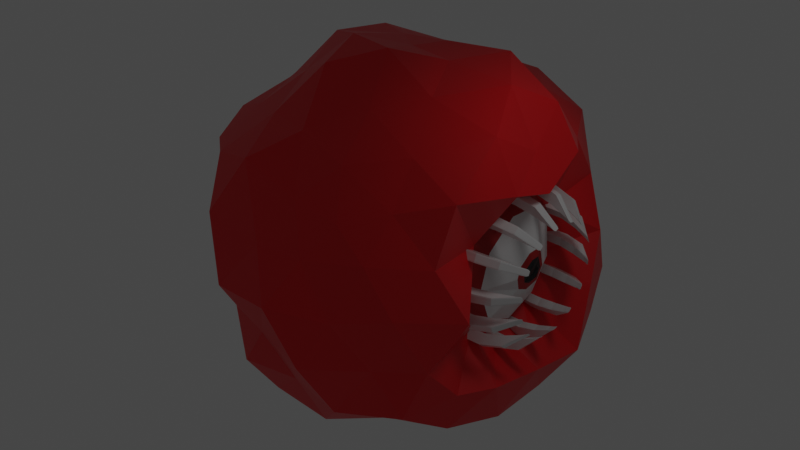 # Source: Watcher.blend  (saved by Blender 3.2.14; exported with 4.5.12 LTS)
import bpy
from mathutils import Matrix  # noqa: F401  (used for matrix-valued properties, if any)

bpy.ops.wm.read_factory_settings(use_empty=True)
scene = bpy.context.scene
scene.name = 'Scene'

# ---- collections
col_collection = bpy.data.collections.new('Collection'); scene.collection.children.link(col_collection)

# ---- materials (node trees are filled in below, after node groups)
mat_primary = bpy.data.materials.new('Primary')
mat_primary.use_transparent_shadow = False
mat_eye2 = bpy.data.materials.new('Eye2')
mat_eye2.use_transparent_shadow = False
mat_eye4 = bpy.data.materials.new('Eye4')
mat_eye4.use_transparent_shadow = False
mat_eye1 = bpy.data.materials.new('Eye1')
mat_eye1.use_transparent_shadow = False
mat_teeth = bpy.data.materials.new('Teeth')
mat_teeth.use_transparent_shadow = False

# ---- material node trees
mat_primary.use_nodes = True; mat_primary.node_tree.nodes.clear()
_N = mat_primary.node_tree.nodes; _L = mat_primary.node_tree.links
n0 = _N.new('ShaderNodeBsdfPrincipled'); n0.name = 'Principled BSDF'; n0.location = (10, 300)
n0.distribution = 'GGX'
n0.subsurface_method = 'RANDOM_WALK_SKIN'
n0.inputs[0].default_value = (0.8, 0.0, 0.004656, 1.0)
n0.inputs[2].default_value = 0.4606
n0.inputs[3].default_value = 1.45
n0.inputs[27].default_value = (0.0, 0.0, 0.0, 1.0)
n0.inputs[28].default_value = 1.0
n1 = _N.new('ShaderNodeOutputMaterial'); n1.name = 'Material Output'; n1.location = (300, 300)
_L.new(n0.outputs[0], n1.inputs[0])
n1.is_active_output = True
mat_eye2.use_nodes = True; mat_eye2.node_tree.nodes.clear()
_N = mat_eye2.node_tree.nodes; _L = mat_eye2.node_tree.links
n0 = _N.new('ShaderNodeBsdfPrincipled'); n0.name = 'Principled BSDF'; n0.location = (10, 300)
n0.distribution = 'GGX'
n0.subsurface_method = 'RANDOM_WALK_SKIN'
n0.inputs[3].default_value = 1.45
n0.inputs[27].default_value = (0.0, 0.0, 0.0, 1.0)
n0.inputs[28].default_value = 1.0
n1 = _N.new('ShaderNodeOutputMaterial'); n1.name = 'Material Output'; n1.location = (300, 300)
_L.new(n0.outputs[0], n1.inputs[0])
n1.is_active_output = True
mat_eye4.use_nodes = True; mat_eye4.node_tree.nodes.clear()
_N = mat_eye4.node_tree.nodes; _L = mat_eye4.node_tree.links
n0 = _N.new('ShaderNodeBsdfPrincipled'); n0.name = 'Principled BSDF'; n0.location = (10, 300)
n0.distribution = 'GGX'
n0.subsurface_method = 'RANDOM_WALK_SKIN'
n0.inputs[0].default_value = (0.0, 0.0, 0.0, 1.0)
n0.inputs[3].default_value = 1.45
n0.inputs[27].default_value = (1.0, 0.003768, 0.0, 1.0)
n1 = _N.new('ShaderNodeOutputMaterial'); n1.name = 'Material Output'; n1.location = (300, 300)
_L.new(n0.outputs[0], n1.inputs[0])
n1.is_active_output = True
mat_eye1.use_nodes = True; mat_eye1.node_tree.nodes.clear()
_N = mat_eye1.node_tree.nodes; _L = mat_eye1.node_tree.links
n0 = _N.new('ShaderNodeBsdfPrincipled'); n0.name = 'Principled BSDF'; n0.location = (10, 300)
n0.distribution = 'GGX'
n0.subsurface_method = 'RANDOM_WALK_SKIN'
n0.inputs[0].default_value = (0.4292, 0.0004614, 0.0, 1.0)
n0.inputs[3].default_value = 1.45
n0.inputs[27].default_value = (0.0, 0.0, 0.0, 1.0)
n0.inputs[28].default_value = 1.0
n1 = _N.new('ShaderNodeOutputMaterial'); n1.name = 'Material Output'; n1.location = (300, 300)
_L.new(n0.outputs[0], n1.inputs[0])
n1.is_active_output = True
mat_teeth.use_nodes = True; mat_teeth.node_tree.nodes.clear()
_N = mat_teeth.node_tree.nodes; _L = mat_teeth.node_tree.links
n0 = _N.new('ShaderNodeBsdfPrincipled'); n0.name = 'Principled BSDF'; n0.location = (10, 300)
n0.distribution = 'GGX'
n0.subsurface_method = 'RANDOM_WALK_SKIN'
n0.inputs[2].default_value = 0.0
n0.inputs[3].default_value = 1.45
n0.inputs[13].default_value = 1.0
n0.inputs[27].default_value = (0.0, 0.0, 0.0, 1.0)
n0.inputs[28].default_value = 1.0
n1 = _N.new('ShaderNodeOutputMaterial'); n1.name = 'Material Output'; n1.location = (300, 300)
_L.new(n0.outputs[0], n1.inputs[0])
n1.is_active_output = True

# ---- world
world_world = bpy.data.worlds.new('World'); scene.world = world_world
world_world.use_nodes = True; world_world.node_tree.nodes.clear()
_N = world_world.node_tree.nodes; _L = world_world.node_tree.links
n0 = _N.new('ShaderNodeOutputWorld'); n0.name = 'World Output'; n0.location = (300, 300)
n1 = _N.new('ShaderNodeBackground'); n1.name = 'Background'; n1.location = (10, 300)
n1.inputs[0].default_value = (0.05088, 0.05088, 0.05088, 1.0)
_L.new(n1.outputs[0], n0.inputs[0])
n0.is_active_output = True
world_world.color = (0.05088, 0.05088, 0.05088)
world_world.use_sun_shadow = False
world_world.sun_shadow_jitter_overblur = 0.0

# ---- lights
light_spot = bpy.data.lights.new('Spot', 'SPOT')
light_spot.transmission_factor = 0.0
light_spot.shadow_soft_size = 0.25
light_spot.shadow_maximum_resolution = 0.006
light_spot.use_absolute_resolution = True

# ---- meshes
me_icosphere_001 = bpy.data.meshes.new('Icosphere.001')
me_icosphere_001.from_pydata([(0.03025, -0.01155, -1.038), (0.6887, -0.4907, -0.4545), (-0.301, -0.8796, -0.4797), (-0.8457, 0.005348, -0.4571), (-0.2501, 0.8086, -0.4408), (0.771, 0.5416, -0.4464), (0.2671, -0.8139, 0.4146), (-0.7388, -0.5669, 0.4711), (-0.713, 0.484, 0.4217), (0.2513, 0.8111, 0.4298), (0.8197, -0.02171, 0.4403), (0.01463, -0.003604, 0.9523), (-0.2484, -0.73, -0.7031), (-0.1605, -0.5001, -0.8007), (-0.1066, -0.2356, -1.009), (0.1963, -0.1083, -0.9378), (0.423, -0.3087, -0.8007), (0.6311, -0.4859, -0.6713), (0.5527, -0.7234, -0.5205), (0.2446, -0.8441, -0.5563), (-0.02757, -0.8145, -0.5071), (0.8531, 0.2914, -0.5316), (0.8024, 0.01299, -0.5238), (0.7777, -0.308, -0.469), (0.1787, 0.1286, -0.9287), (0.4052, 0.2922, -0.8081), (0.5644, 0.4296, -0.6407), (-0.7963, -0.0233, -0.6686), (-0.53, 0.02025, -0.8051), (-0.2647, 0.0001271, -0.9198), (-0.4744, -0.6931, -0.4592), (-0.6526, -0.4671, -0.5135), (-0.8589, -0.2755, -0.5218), (-0.2158, 0.6934, -0.6166), (-0.1898, 0.5175, -0.8886), (-0.0948, 0.2746, -0.9984), (-0.8567, 0.2363, -0.5452), (-0.7238, 0.5335, -0.5363), (-0.5044, 0.7622, -0.5044), (-0.05819, 0.8979, -0.5258), (0.2749, 0.7711, -0.4954), (0.5215, 0.6701, -0.4548), (0.6448, -0.2759, -0.01464), (0.8122, 0.4391, -0.2397), (0.1345, -0.9125, 0.236), (0.01733, -1.046, 0.01129), (-0.122, -0.9272, -0.2267), (0.6454, -0.6579, -0.2648), (0.5513, -0.7854, 0.02481), (0.4178, -0.819, 0.2624), (-0.8271, -0.4144, 0.2275), (-0.9063, -0.287, 0.003164), (-1.0, -0.1716, -0.2473), (-0.4098, -0.8232, -0.2398), (-0.5918, -0.761, -0.0133), (-0.6737, -0.6337, 0.2484), (-0.651, 0.6472, 0.2521), (-0.6163, 0.8449, -0.01995), (-0.3906, 0.8513, -0.2347), (-0.9077, 0.157, -0.2551), (-0.9064, 0.3229, 0.01771), (-0.8256, 0.4469, 0.2158), (0.4587, 0.9069, 0.2386), (0.5422, 0.7912, -0.01041), (0.733, 0.6928, -0.2678), (-0.1568, 0.9998, -0.2741), (-0.0309, 1.036, -0.01507), (0.1719, 0.9088, 0.2444), (0.7847, -0.2255, 0.489), (0.6976, -0.5466, 0.5413), (0.4634, -0.6807, 0.4742), (0.03876, -0.8319, 0.4652), (-0.28, -0.8175, 0.5719), (-0.567, -0.7158, 0.4917), (-0.8261, -0.3223, 0.5422), (-0.8972, 0.01106, 0.5403), (-0.7666, 0.3058, 0.4863), (-0.5005, 0.6429, 0.5039), (-0.281, 0.8357, 0.564), (0.03724, 0.8151, 0.4962), (0.5074, 0.7502, 0.531), (0.6515, 0.472, 0.5064), (0.78, 0.2704, 0.5369), (0.07853, -0.2534, 1.016), (0.1594, -0.4722, 0.8092), (0.1946, -0.6989, 0.6306), (0.7286, -0.01003, 0.6153), (0.5611, 0.02035, 0.8795), (0.228, 0.001511, 0.9237), (-0.197, -0.1743, 1.01), (-0.4068, -0.2834, 0.8119), (-0.6066, -0.3998, 0.6322), (-0.1735, 0.1641, 0.9312), (-0.4291, 0.3242, 0.8981), (-0.5773, 0.4283, 0.6222), (0.06555, 0.2025, 0.9358), (0.1843, 0.4921, 0.8064), (0.2516, 0.7166, 0.7039), (0.3873, 0.2611, 0.9374), (0.668, 0.246, 0.76), (0.407, 0.5179, 0.6949), (-0.1175, 0.4106, 0.8513), (-0.05552, 0.6631, 0.6805), (-0.3977, 0.5943, 0.7578), (-0.4833, 0.02082, 0.922), (-0.6941, 0.1807, 0.7639), (-0.6544, -0.1305, 0.6888), (-0.1454, -0.4224, 0.9438), (-0.354, -0.5486, 0.6936), (-0.07882, -0.6492, 0.7061), (0.3425, -0.2671, 0.8485), (0.4441, -0.521, 0.6739), (0.6803, -0.2513, 0.7479), (0.7591, 0.5871, -0.002465), (0.64, 0.6565, 0.253), (-0.1637, 0.9102, 0.2631), (-0.3162, 0.9997, -0.009173), (-0.4463, 0.8993, 0.265), (-0.9052, 0.1717, 0.2509), (-0.959, 0.02001, -0.02043), (-0.982, -0.1887, 0.3008), (-0.487, -0.8771, 0.2617), (-0.3339, -0.9845, -0.02761), (-0.1193, -0.9259, 0.2375), (0.6644, -0.6421, 0.2582), (0.7823, -0.546, -0.006821), (0.3376, 0.9865, 0.02066), (0.458, 0.8976, -0.263), (0.1314, 0.923, -0.2356), (-0.7649, 0.5652, 0.006202), (-0.6255, 0.6671, -0.2775), (-0.8901, 0.4654, -0.2861), (-0.7996, -0.5389, -0.004836), (-0.8143, -0.4396, -0.2703), (-0.6268, -0.6659, -0.2844), (0.2924, -0.9112, -0.02525), (0.163, -0.9944, -0.2742), (0.4346, -0.8027, -0.2702), (0.3482, 0.5694, -0.6791), (0.1583, 0.4268, -0.8487), (0.0312, 0.6766, -0.68), (-0.4185, 0.5166, -0.6837), (-0.3916, 0.2974, -0.9149), (-0.6434, 0.2583, -0.7731), (-0.6553, -0.2485, -0.7683), (-0.3938, -0.2791, -0.9293), (-0.4625, -0.4993, -0.684), (0.7189, 0.1631, -0.7374), (0.7143, -0.1854, -0.7328), (0.426, 0.01443, -0.8515), (0.05008, -0.7024, -0.7715), (0.1135, -0.3984, -0.8602), (0.3238, -0.5564, -0.7151), (0.645, -0.2036, -0.1976), (0.6367, 0.2929, -0.06867), (0.6374, 0.2704, 0.1286), (0.6629, 0.1368, 0.2757), (0.6552, -0.231, 0.1693), (0.6682, -0.07424, 0.2974), (0.6322, -0.01563, -0.2866), (0.6305, 0.1834, -0.2287), (0.5929, -0.3528, -0.0229), (0.5766, -0.2417, -0.2563), (0.569, 0.3701, -0.08684), (0.5829, 0.3482, 0.1634), (0.5868, 0.1575, 0.3327), (0.608, -0.2881, 0.2161), (0.5953, -0.08327, 0.3588), (0.5507, -0.0248, -0.3546), (0.5469, 0.2157, -0.2886), (0.7385, -0.06178, 0.003713), (0.7238, -0.03538, -0.04593), (0.7288, 0.08768, -0.01259), (0.7225, 0.07905, 0.03729), (0.7403, 0.04587, 0.06701), (0.7407, -0.05344, 0.03799), (0.7429, -0.008397, 0.06921), (0.726, 0.003324, -0.06298), (0.7277, 0.06212, -0.05338), (0.7404, -0.03291, 0.001451), (0.7279, -0.02181, -0.02273), (0.7389, 0.05595, -0.004324), (0.7266, 0.05054, 0.02357), (0.7419, 0.02974, 0.0282), (0.7446, -0.01333, 0.02128), (0.7462, 0.00476, 0.0396), (0.7397, 0.009751, -0.04324), (0.7217, 0.03719, -0.03074), (0.7266, -0.09977, 0.0003526), (0.7116, -0.06343, -0.07287), (0.7167, 0.1245, -0.02147), (0.7114, 0.1128, 0.05504), (0.7311, 0.06059, 0.1035), (0.7304, -0.08508, 0.06071), (0.734, -0.01956, 0.1078), (0.7125, -0.0004185, -0.101), (0.7148, 0.08382, -0.08514)], [], [(0, 15, 14), (1, 17, 23), (0, 14, 29), (0, 29, 35), (0, 35, 24), (1, 23, 162), (2, 20, 46), (3, 32, 52), (4, 38, 58), (5, 41, 64), (1, 162, 47), (2, 46, 53), (3, 52, 59), (4, 58, 65), (5, 64, 43), (6, 70, 85), (7, 73, 91), (8, 76, 94), (9, 79, 97), (10, 82, 86), (88, 95, 11), (87, 98, 88), (86, 99, 87), (88, 98, 95), (98, 96, 95), (87, 99, 98), (99, 100, 98), (98, 100, 96), (100, 97, 96), (86, 82, 99), (82, 81, 99), (99, 81, 100), (81, 80, 100), (100, 80, 97), (80, 9, 97), (95, 92, 11), (96, 101, 95), (97, 102, 96), (95, 101, 92), (101, 93, 92), (96, 102, 101), (102, 103, 101), (101, 103, 93), (103, 94, 93), (97, 79, 102), (79, 78, 102), (102, 78, 103), (78, 77, 103), (103, 77, 94), (77, 8, 94), (92, 89, 11), (93, 104, 92), (94, 105, 93), (92, 104, 89), (104, 90, 89), (93, 105, 104), (105, 106, 104), (104, 106, 90), (106, 91, 90), (94, 76, 105), (76, 75, 105), (105, 75, 106), (75, 74, 106), (106, 74, 91), (74, 7, 91), (89, 83, 11), (90, 107, 89), (91, 108, 90), (89, 107, 83), (107, 84, 83), (90, 108, 107), (108, 109, 107), (107, 109, 84), (109, 85, 84), (91, 73, 108), (73, 72, 108), (108, 72, 109), (72, 71, 109), (109, 71, 85), (71, 6, 85), (83, 88, 11), (84, 110, 83), (85, 111, 84), (83, 110, 88), (110, 87, 88), (84, 111, 110), (111, 112, 110), (110, 112, 87), (112, 86, 87), (85, 70, 111), (70, 69, 111), (111, 69, 112), (69, 68, 112), (112, 68, 86), (68, 10, 86), (165, 82, 10), (43, 113, 163), (165, 164, 82), (164, 81, 82), (163, 113, 164), (113, 114, 164), (164, 114, 81), (114, 80, 81), (43, 64, 113), (64, 63, 113), (113, 63, 114), (63, 62, 114), (114, 62, 80), (62, 9, 80), (67, 79, 9), (66, 115, 67), (65, 116, 66), (67, 115, 79), (115, 78, 79), (66, 116, 115), (116, 117, 115), (115, 117, 78), (117, 77, 78), (65, 58, 116), (58, 57, 116), (116, 57, 117), (57, 56, 117), (117, 56, 77), (56, 8, 77), (61, 76, 8), (60, 118, 61), (59, 119, 60), (61, 118, 76), (118, 75, 76), (60, 119, 118), (119, 120, 118), (118, 120, 75), (120, 74, 75), (59, 52, 119), (52, 51, 119), (119, 51, 120), (51, 50, 120), (120, 50, 74), (50, 7, 74), (55, 73, 7), (54, 121, 55), (53, 122, 54), (55, 121, 73), (121, 72, 73), (54, 122, 121), (122, 123, 121), (121, 123, 72), (123, 71, 72), (53, 46, 122), (46, 45, 122), (122, 45, 123), (45, 44, 123), (123, 44, 71), (44, 6, 71), (49, 70, 6), (48, 124, 49), (47, 125, 48), (49, 124, 70), (124, 69, 70), (48, 125, 124), (125, 166, 124), (124, 166, 69), (166, 68, 69), (47, 162, 125), (162, 161, 125), (125, 161, 166), (166, 167, 68), (167, 10, 68), (62, 67, 9), (63, 126, 62), (64, 127, 63), (62, 126, 67), (126, 66, 67), (63, 127, 126), (127, 128, 126), (126, 128, 66), (128, 65, 66), (64, 41, 127), (41, 40, 127), (127, 40, 128), (40, 39, 128), (128, 39, 65), (39, 4, 65), (56, 61, 8), (57, 129, 56), (58, 130, 57), (56, 129, 61), (129, 60, 61), (57, 130, 129), (130, 131, 129), (129, 131, 60), (131, 59, 60), (58, 38, 130), (38, 37, 130), (130, 37, 131), (37, 36, 131), (131, 36, 59), (36, 3, 59), (50, 55, 7), (51, 132, 50), (52, 133, 51), (50, 132, 55), (132, 54, 55), (51, 133, 132), (133, 134, 132), (132, 134, 54), (134, 53, 54), (52, 32, 133), (32, 31, 133), (133, 31, 134), (31, 30, 134), (134, 30, 53), (30, 2, 53), (44, 49, 6), (45, 135, 44), (46, 136, 45), (44, 135, 49), (135, 48, 49), (45, 136, 135), (136, 137, 135), (135, 137, 48), (137, 47, 48), (46, 20, 136), (20, 19, 136), (136, 19, 137), (19, 18, 137), (137, 18, 47), (18, 1, 47), (167, 165, 10), (169, 43, 163), (162, 23, 168), (23, 22, 168), (168, 22, 169), (22, 21, 169), (169, 21, 43), (21, 5, 43), (26, 41, 5), (25, 138, 26), (24, 139, 25), (26, 138, 41), (138, 40, 41), (25, 139, 138), (139, 140, 138), (138, 140, 40), (140, 39, 40), (24, 35, 139), (35, 34, 139), (139, 34, 140), (34, 33, 140), (140, 33, 39), (33, 4, 39), (33, 38, 4), (34, 141, 33), (35, 142, 34), (33, 141, 38), (141, 37, 38), (34, 142, 141), (142, 143, 141), (141, 143, 37), (143, 36, 37), (35, 29, 142), (29, 28, 142), (142, 28, 143), (28, 27, 143), (143, 27, 36), (27, 3, 36), (27, 32, 3), (28, 144, 27), (29, 145, 28), (27, 144, 32), (144, 31, 32), (28, 145, 144), (145, 146, 144), (144, 146, 31), (146, 30, 31), (29, 14, 145), (14, 13, 145), (145, 13, 146), (13, 12, 146), (146, 12, 30), (12, 2, 30), (21, 26, 5), (22, 147, 21), (23, 148, 22), (21, 147, 26), (147, 25, 26), (22, 148, 147), (148, 149, 147), (147, 149, 25), (149, 24, 25), (23, 17, 148), (17, 16, 148), (148, 16, 149), (16, 15, 149), (149, 15, 24), (15, 0, 24), (12, 20, 2), (13, 150, 12), (14, 151, 13), (12, 150, 20), (150, 19, 20), (13, 151, 150), (151, 152, 150), (150, 152, 19), (152, 18, 19), (14, 15, 151), (15, 16, 151), (151, 16, 152), (16, 17, 152), (152, 17, 18), (17, 1, 18), (155, 156, 192, 191), (153, 42, 161, 162), (155, 154, 163, 164), (156, 155, 164, 165), (42, 157, 166, 161), (157, 158, 167, 166), (158, 156, 165, 167), (159, 153, 162, 168), (160, 159, 168, 169), (154, 160, 169, 163), (172, 173, 182, 181), (153, 159, 195, 189), (157, 42, 188, 193), (42, 153, 189, 188), (159, 160, 196, 195), (158, 157, 193, 194), (154, 155, 191, 190), (160, 154, 190, 196), (156, 158, 194, 192), (181, 182, 183, 185, 184, 179, 180, 186, 187), (178, 172, 181, 187), (174, 176, 185, 183), (173, 174, 183, 182), (171, 177, 186, 180), (175, 170, 179, 184), (170, 171, 180, 179), (177, 178, 187, 186), (176, 175, 184, 185), (171, 170, 188, 189), (173, 172, 190, 191), (174, 173, 191, 192), (170, 175, 193, 188), (175, 176, 194, 193), (176, 174, 192, 194), (177, 171, 189, 195), (178, 177, 195, 196), (172, 178, 196, 190)])
me_icosphere_001.polygons.foreach_set('material_index', [0, 0, 0, 0, 0, 0, 0, 0, 0, 0, 0, 0, 0, 0, 0, 0, 0, 0, 0, 0, 0, 0, 0, 0, 0, 0, 0, 0, 0, 0, 0, 0, 0, 0, 0, 0, 0, 0, 0, 0, 0, 0, 0, 0, 0, 0, 0, 0, 0, 0, 0, 0, 0, 0, 0, 0, 0, 0, 0, 0, 0, 0, 0, 0, 0, 0, 0, 0, 0, 0, 0, 0, 0, 0, 0, 0, 0, 0, 0, 0, 0, 0, 0, 0, 0, 0, 0, 0, 0, 0, 0, 0, 0, 0, 0, 0, 0, 0, 0, 0, 0, 0, 0, 0, 0, 0, 0, 0, 0, 0, 0, 0, 0, 0, 0, 0, 0, 0, 0, 0, 0, 0, 0, 0, 0, 0, 0, 0, 0, 0, 0, 0, 0, 0, 0, 0, 0, 0, 0, 0, 0, 0, 0, 0, 0, 0, 0, 0, 0, 0, 0, 0, 0, 0, 0, 0, 0, 0, 0, 0, 0, 0, 0, 0, 0, 0, 0, 0, 0, 0, 0, 0, 0, 0, 0, 0, 0, 0, 0, 0, 0, 0, 0, 0, 0, 0, 0, 0, 0, 0, 0, 0, 0, 0, 0, 0, 0, 0, 0, 0, 0, 0, 0, 0, 0, 0, 0, 0, 0, 0, 0, 0, 0, 0, 0, 0, 0, 0, 0, 0, 0, 0, 0, 0, 0, 0, 0, 0, 0, 0, 0, 0, 0, 0, 0, 0, 0, 0, 0, 0, 0, 0, 0, 0, 0, 0, 0, 0, 0, 0, 0, 0, 0, 0, 0, 0, 0, 0, 0, 0, 0, 0, 0, 0, 0, 0, 0, 0, 0, 0, 0, 0, 0, 0, 0, 0, 0, 0, 0, 0, 0, 0, 0, 0, 0, 0, 0, 0, 0, 0, 0, 0, 0, 0, 0, 0, 0, 0, 0, 0, 0, 0, 0, 0, 0, 0, 0, 0, 0, 0, 0, 1, 3, 3, 3, 3, 3, 3, 3, 3, 3, 2, 1, 1, 1, 1, 1, 1, 1, 1, 2, 2, 2, 2, 2, 2, 2, 2, 2, 3, 3, 3, 3, 3, 3, 3, 3, 3])
_uv = me_icosphere_001.uv_layers.new(name='UVMap')
_uv.uv.foreach_set('vector', [0.1818, 0.0, 0.2045, 0.03937, 0.1591, 0.03937, 0.2727, 0.1575, 0.2955, 0.1181, 0.3182, 0.1575, 0.9091, 0.0, 0.9318, 0.03937, 0.8864, 0.03937, 0.7273, 0.0, 0.75, 0.03937, 0.7045, 0.03937, 0.5455, 0.0, 0.5682, 0.03937, 0.5227, 0.03937, 0.2727, 0.1575, 0.3182, 0.1575, 0.2955, 0.1968, 0.09091, 0.1575, 0.1364, 0.1575, 0.1136, 0.1968, 0.8182, 0.1575, 0.8636, 0.1575, 0.8409, 0.1968, 0.6364, 0.1575, 0.6818, 0.1575, 0.6591, 0.1968, 0.4545, 0.1575, 0.5, 0.1575, 0.4773, 0.1968, 0.2727, 0.1575, 0.2955, 0.1968, 0.25, 0.1968, 0.09091, 0.1575, 0.1136, 0.1968, 0.06818, 0.1968, 0.8182, 0.1575, 0.8409, 0.1968, 0.7955, 0.1968, 0.6364, 0.1575, 0.6591, 0.1968, 0.6136, 0.1968, 0.4545, 0.1575, 0.4773, 0.1968, 0.4318, 0.1968, 0.1818, 0.3149, 0.2273, 0.3149, 0.2045, 0.3543, 0.0, 0.3149, 0.04545, 0.3149, 0.02273, 0.3543, 0.7273, 0.3149, 0.7727, 0.3149, 0.75, 0.3543, 0.5455, 0.3149, 0.5909, 0.3149, 0.5682, 0.3543, 0.3636, 0.3149, 0.4091, 0.3149, 0.3864, 0.3543, 0.4318, 0.433, 0.4773, 0.433, 0.4545, 0.4724, 0.4091, 0.3937, 0.4545, 0.3937, 0.4318, 0.433, 0.3864, 0.3543, 0.4318, 0.3543, 0.4091, 0.3937, 0.4318, 0.433, 0.4545, 0.3937, 0.4773, 0.433, 0.4545, 0.3937, 0.5, 0.3937, 0.4773, 0.433, 0.4091, 0.3937, 0.4318, 0.3543, 0.4545, 0.3937, 0.4318, 0.3543, 0.4773, 0.3543, 0.4545, 0.3937, 0.4545, 0.3937, 0.4773, 0.3543, 0.5, 0.3937, 0.4773, 0.3543, 0.5227, 0.3543, 0.5, 0.3937, 0.3864, 0.3543, 0.4091, 0.3149, 0.4318, 0.3543, 0.4091, 0.3149, 0.4545, 0.3149, 0.4318, 0.3543, 0.4318, 0.3543, 0.4545, 0.3149, 0.4773, 0.3543, 0.4545, 0.3149, 0.5, 0.3149, 0.4773, 0.3543, 0.4773, 0.3543, 0.5, 0.3149, 0.5227, 0.3543, 0.5, 0.3149, 0.5455, 0.3149, 0.5227, 0.3543, 0.6136, 0.433, 0.6591, 0.433, 0.6364, 0.4724, 0.5909, 0.3937, 0.6364, 0.3937, 0.6136, 0.433, 0.5682, 0.3543, 0.6136, 0.3543, 0.5909, 0.3937, 0.6136, 0.433, 0.6364, 0.3937, 0.6591, 0.433, 0.6364, 0.3937, 0.6818, 0.3937, 0.6591, 0.433, 0.5909, 0.3937, 0.6136, 0.3543, 0.6364, 0.3937, 0.6136, 0.3543, 0.6591, 0.3543, 0.6364, 0.3937, 0.6364, 0.3937, 0.6591, 0.3543, 0.6818, 0.3937, 0.6591, 0.3543, 0.7045, 0.3543, 0.6818, 0.3937, 0.5682, 0.3543, 0.5909, 0.3149, 0.6136, 0.3543, 0.5909, 0.3149, 0.6364, 0.3149, 0.6136, 0.3543, 0.6136, 0.3543, 0.6364, 0.3149, 0.6591, 0.3543, 0.6364, 0.3149, 0.6818, 0.3149, 0.6591, 0.3543, 0.6591, 0.3543, 0.6818, 0.3149, 0.7045, 0.3543, 0.6818, 0.3149, 0.7273, 0.3149, 0.7045, 0.3543, 0.7955, 0.433, 0.8409, 0.433, 0.8182, 0.4724, 0.7727, 0.3937, 0.8182, 0.3937, 0.7955, 0.433, 0.75, 0.3543, 0.7955, 0.3543, 0.7727, 0.3937, 0.7955, 0.433, 0.8182, 0.3937, 0.8409, 0.433, 0.8182, 0.3937, 0.8636, 0.3937, 0.8409, 0.433, 0.7727, 0.3937, 0.7955, 0.3543, 0.8182, 0.3937, 0.7955, 0.3543, 0.8409, 0.3543, 0.8182, 0.3937, 0.8182, 0.3937, 0.8409, 0.3543, 0.8636, 0.3937, 0.8409, 0.3543, 0.8864, 0.3543, 0.8636, 0.3937, 0.75, 0.3543, 0.7727, 0.3149, 0.7955, 0.3543, 0.7727, 0.3149, 0.8182, 0.3149, 0.7955, 0.3543, 0.7955, 0.3543, 0.8182, 0.3149, 0.8409, 0.3543, 0.8182, 0.3149, 0.8636, 0.3149, 0.8409, 0.3543, 0.8409, 0.3543, 0.8636, 0.3149, 0.8864, 0.3543, 0.8636, 0.3149, 0.9091, 0.3149, 0.8864, 0.3543, 0.06818, 0.433, 0.1136, 0.433, 0.09091, 0.4724, 0.04545, 0.3937, 0.09091, 0.3937, 0.06818, 0.433, 0.02273, 0.3543, 0.06818, 0.3543, 0.04545, 0.3937, 0.06818, 0.433, 0.09091, 0.3937, 0.1136, 0.433, 0.09091, 0.3937, 0.1364, 0.3937, 0.1136, 0.433, 0.04545, 0.3937, 0.06818, 0.3543, 0.09091, 0.3937, 0.06818, 0.3543, 0.1136, 0.3543, 0.09091, 0.3937, 0.09091, 0.3937, 0.1136, 0.3543, 0.1364, 0.3937, 0.1136, 0.3543, 0.1591, 0.3543, 0.1364, 0.3937, 0.02273, 0.3543, 0.04545, 0.3149, 0.06818, 0.3543, 0.04545, 0.3149, 0.09091, 0.3149, 0.06818, 0.3543, 0.06818, 0.3543, 0.09091, 0.3149, 0.1136, 0.3543, 0.09091, 0.3149, 0.1364, 0.3149, 0.1136, 0.3543, 0.1136, 0.3543, 0.1364, 0.3149, 0.1591, 0.3543, 0.1364, 0.3149, 0.1818, 0.3149, 0.1591, 0.3543, 0.25, 0.433, 0.2955, 0.433, 0.2727, 0.4724, 0.2273, 0.3937, 0.2727, 0.3937, 0.25, 0.433, 0.2045, 0.3543, 0.25, 0.3543, 0.2273, 0.3937, 0.25, 0.433, 0.2727, 0.3937, 0.2955, 0.433, 0.2727, 0.3937, 0.3182, 0.3937, 0.2955, 0.433, 0.2273, 0.3937, 0.25, 0.3543, 0.2727, 0.3937, 0.25, 0.3543, 0.2955, 0.3543, 0.2727, 0.3937, 0.2727, 0.3937, 0.2955, 0.3543, 0.3182, 0.3937, 0.2955, 0.3543, 0.3409, 0.3543, 0.3182, 0.3937, 0.2045, 0.3543, 0.2273, 0.3149, 0.25, 0.3543, 0.2273, 0.3149, 0.2727, 0.3149, 0.25, 0.3543, 0.25, 0.3543, 0.2727, 0.3149, 0.2955, 0.3543, 0.2727, 0.3149, 0.3182, 0.3149, 0.2955, 0.3543, 0.2955, 0.3543, 0.3182, 0.3149, 0.3409, 0.3543, 0.3182, 0.3149, 0.3636, 0.3149, 0.3409, 0.3543, 0.3864, 0.2756, 0.4091, 0.3149, 0.3636, 0.3149, 0.4318, 0.1968, 0.4545, 0.2362, 0.4091, 0.2362, 0.3864, 0.2756, 0.4318, 0.2756, 0.4091, 0.3149, 0.4318, 0.2756, 0.4545, 0.3149, 0.4091, 0.3149, 0.4091, 0.2362, 0.4545, 0.2362, 0.4318, 0.2756, 0.4545, 0.2362, 0.4773, 0.2756, 0.4318, 0.2756, 0.4318, 0.2756, 0.4773, 0.2756, 0.4545, 0.3149, 0.4773, 0.2756, 0.5, 0.3149, 0.4545, 0.3149, 0.4318, 0.1968, 0.4773, 0.1968, 0.4545, 0.2362, 0.4773, 0.1968, 0.5, 0.2362, 0.4545, 0.2362, 0.4545, 0.2362, 0.5, 0.2362, 0.4773, 0.2756, 0.5, 0.2362, 0.5227, 0.2756, 0.4773, 0.2756, 0.4773, 0.2756, 0.5227, 0.2756, 0.5, 0.3149, 0.5227, 0.2756, 0.5455, 0.3149, 0.5, 0.3149, 0.5682, 0.2756, 0.5909, 0.3149, 0.5455, 0.3149, 0.5909, 0.2362, 0.6136, 0.2756, 0.5682, 0.2756, 0.6136, 0.1968, 0.6364, 0.2362, 0.5909, 0.2362, 0.5682, 0.2756, 0.6136, 0.2756, 0.5909, 0.3149, 0.6136, 0.2756, 0.6364, 0.3149, 0.5909, 0.3149, 0.5909, 0.2362, 0.6364, 0.2362, 0.6136, 0.2756, 0.6364, 0.2362, 0.6591, 0.2756, 0.6136, 0.2756, 0.6136, 0.2756, 0.6591, 0.2756, 0.6364, 0.3149, 0.6591, 0.2756, 0.6818, 0.3149, 0.6364, 0.3149, 0.6136, 0.1968, 0.6591, 0.1968, 0.6364, 0.2362, 0.6591, 0.1968, 0.6818, 0.2362, 0.6364, 0.2362, 0.6364, 0.2362, 0.6818, 0.2362, 0.6591, 0.2756, 0.6818, 0.2362, 0.7045, 0.2756, 0.6591, 0.2756, 0.6591, 0.2756, 0.7045, 0.2756, 0.6818, 0.3149, 0.7045, 0.2756, 0.7273, 0.3149, 0.6818, 0.3149, 0.75, 0.2756, 0.7727, 0.3149, 0.7273, 0.3149, 0.7727, 0.2362, 0.7955, 0.2756, 0.75, 0.2756, 0.7955, 0.1968, 0.8182, 0.2362, 0.7727, 0.2362, 0.75, 0.2756, 0.7955, 0.2756, 0.7727, 0.3149, 0.7955, 0.2756, 0.8182, 0.3149, 0.7727, 0.3149, 0.7727, 0.2362, 0.8182, 0.2362, 0.7955, 0.2756, 0.8182, 0.2362, 0.8409, 0.2756, 0.7955, 0.2756, 0.7955, 0.2756, 0.8409, 0.2756, 0.8182, 0.3149, 0.8409, 0.2756, 0.8636, 0.3149, 0.8182, 0.3149, 0.7955, 0.1968, 0.8409, 0.1968, 0.8182, 0.2362, 0.8409, 0.1968, 0.8636, 0.2362, 0.8182, 0.2362, 0.8182, 0.2362, 0.8636, 0.2362, 0.8409, 0.2756, 0.8636, 0.2362, 0.8864, 0.2756, 0.8409, 0.2756, 0.8409, 0.2756, 0.8864, 0.2756, 0.8636, 0.3149, 0.8864, 0.2756, 0.9091, 0.3149, 0.8636, 0.3149, 0.02273, 0.2756, 0.04545, 0.3149, 0.0, 0.3149, 0.04545, 0.2362, 0.06818, 0.2756, 0.02273, 0.2756, 0.06818, 0.1968, 0.09091, 0.2362, 0.04545, 0.2362, 0.02273, 0.2756, 0.06818, 0.2756, 0.04545, 0.3149, 0.06818, 0.2756, 0.09091, 0.3149, 0.04545, 0.3149, 0.04545, 0.2362, 0.09091, 0.2362, 0.06818, 0.2756, 0.09091, 0.2362, 0.1136, 0.2756, 0.06818, 0.2756, 0.06818, 0.2756, 0.1136, 0.2756, 0.09091, 0.3149, 0.1136, 0.2756, 0.1364, 0.3149, 0.09091, 0.3149, 0.06818, 0.1968, 0.1136, 0.1968, 0.09091, 0.2362, 0.1136, 0.1968, 0.1364, 0.2362, 0.09091, 0.2362, 0.09091, 0.2362, 0.1364, 0.2362, 0.1136, 0.2756, 0.1364, 0.2362, 0.1591, 0.2756, 0.1136, 0.2756, 0.1136, 0.2756, 0.1591, 0.2756, 0.1364, 0.3149, 0.1591, 0.2756, 0.1818, 0.3149, 0.1364, 0.3149, 0.2045, 0.2756, 0.2273, 0.3149, 0.1818, 0.3149, 0.2273, 0.2362, 0.25, 0.2756, 0.2045, 0.2756, 0.25, 0.1968, 0.2727, 0.2362, 0.2273, 0.2362, 0.2045, 0.2756, 0.25, 0.2756, 0.2273, 0.3149, 0.25, 0.2756, 0.2727, 0.3149, 0.2273, 0.3149, 0.2273, 0.2362, 0.2727, 0.2362, 0.25, 0.2756, 0.2727, 0.2362, 0.2955, 0.2756, 0.25, 0.2756, 0.25, 0.2756, 0.2955, 0.2756, 0.2727, 0.3149, 0.2955, 0.2756, 0.3182, 0.3149, 0.2727, 0.3149, 0.25, 0.1968, 0.2955, 0.1968, 0.2727, 0.2362, 0.2955, 0.1968, 0.3182, 0.2362, 0.2727, 0.2362, 0.2727, 0.2362, 0.3182, 0.2362, 0.2955, 0.2756, 0.2955, 0.2756, 0.3409, 0.2756, 0.3182, 0.3149, 0.3409, 0.2756, 0.3636, 0.3149, 0.3182, 0.3149, 0.5227, 0.2756, 0.5682, 0.2756, 0.5455, 0.3149, 0.5, 0.2362, 0.5455, 0.2362, 0.5227, 0.2756, 0.4773, 0.1968, 0.5227, 0.1968, 0.5, 0.2362, 0.5227, 0.2756, 0.5455, 0.2362, 0.5682, 0.2756, 0.5455, 0.2362, 0.5909, 0.2362, 0.5682, 0.2756, 0.5, 0.2362, 0.5227, 0.1968, 0.5455, 0.2362, 0.5227, 0.1968, 0.5682, 0.1968, 0.5455, 0.2362, 0.5455, 0.2362, 0.5682, 0.1968, 0.5909, 0.2362, 0.5682, 0.1968, 0.6136, 0.1968, 0.5909, 0.2362, 0.4773, 0.1968, 0.5, 0.1575, 0.5227, 0.1968, 0.5, 0.1575, 0.5455, 0.1575, 0.5227, 0.1968, 0.5227, 0.1968, 0.5455, 0.1575, 0.5682, 0.1968, 0.5455, 0.1575, 0.5909, 0.1575, 0.5682, 0.1968, 0.5682, 0.1968, 0.5909, 0.1575, 0.6136, 0.1968, 0.5909, 0.1575, 0.6364, 0.1575, 0.6136, 0.1968, 0.7045, 0.2756, 0.75, 0.2756, 0.7273, 0.3149, 0.6818, 0.2362, 0.7273, 0.2362, 0.7045, 0.2756, 0.6591, 0.1968, 0.7045, 0.1968, 0.6818, 0.2362, 0.7045, 0.2756, 0.7273, 0.2362, 0.75, 0.2756, 0.7273, 0.2362, 0.7727, 0.2362, 0.75, 0.2756, 0.6818, 0.2362, 0.7045, 0.1968, 0.7273, 0.2362, 0.7045, 0.1968, 0.75, 0.1968, 0.7273, 0.2362, 0.7273, 0.2362, 0.75, 0.1968, 0.7727, 0.2362, 0.75, 0.1968, 0.7955, 0.1968, 0.7727, 0.2362, 0.6591, 0.1968, 0.6818, 0.1575, 0.7045, 0.1968, 0.6818, 0.1575, 0.7273, 0.1575, 0.7045, 0.1968, 0.7045, 0.1968, 0.7273, 0.1575, 0.75, 0.1968, 0.7273, 0.1575, 0.7727, 0.1575, 0.75, 0.1968, 0.75, 0.1968, 0.7727, 0.1575, 0.7955, 0.1968, 0.7727, 0.1575, 0.8182, 0.1575, 0.7955, 0.1968, 0.8864, 0.2756, 0.9318, 0.2756, 0.9091, 0.3149, 0.8636, 0.2362, 0.9091, 0.2362, 0.8864, 0.2756, 0.8409, 0.1968, 0.8864, 0.1968, 0.8636, 0.2362, 0.8864, 0.2756, 0.9091, 0.2362, 0.9318, 0.2756, 0.9091, 0.2362, 0.9545, 0.2362, 0.9318, 0.2756, 0.8636, 0.2362, 0.8864, 0.1968, 0.9091, 0.2362, 0.8864, 0.1968, 0.9318, 0.1968, 0.9091, 0.2362, 0.9091, 0.2362, 0.9318, 0.1968, 0.9545, 0.2362, 0.9318, 0.1968, 0.9773, 0.1968, 0.9545, 0.2362, 0.8409, 0.1968, 0.8636, 0.1575, 0.8864, 0.1968, 0.8636, 0.1575, 0.9091, 0.1575, 0.8864, 0.1968, 0.8864, 0.1968, 0.9091, 0.1575, 0.9318, 0.1968, 0.9091, 0.1575, 0.9545, 0.1575, 0.9318, 0.1968, 0.9318, 0.1968, 0.9545, 0.1575, 0.9773, 0.1968, 0.9545, 0.1575, 1.0, 0.1575, 0.9773, 0.1968, 0.1591, 0.2756, 0.2045, 0.2756, 0.1818, 0.3149, 0.1364, 0.2362, 0.1818, 0.2362, 0.1591, 0.2756, 0.1136, 0.1968, 0.1591, 0.1968, 0.1364, 0.2362, 0.1591, 0.2756, 0.1818, 0.2362, 0.2045, 0.2756, 0.1818, 0.2362, 0.2273, 0.2362, 0.2045, 0.2756, 0.1364, 0.2362, 0.1591, 0.1968, 0.1818, 0.2362, 0.1591, 0.1968, 0.2045, 0.1968, 0.1818, 0.2362, 0.1818, 0.2362, 0.2045, 0.1968, 0.2273, 0.2362, 0.2045, 0.1968, 0.25, 0.1968, 0.2273, 0.2362, 0.1136, 0.1968, 0.1364, 0.1575, 0.1591, 0.1968, 0.1364, 0.1575, 0.1818, 0.1575, 0.1591, 0.1968, 0.1591, 0.1968, 0.1818, 0.1575, 0.2045, 0.1968, 0.1818, 0.1575, 0.2273, 0.1575, 0.2045, 0.1968, 0.2045, 0.1968, 0.2273, 0.1575, 0.25, 0.1968, 0.2273, 0.1575, 0.2727, 0.1575, 0.25, 0.1968, 0.3409, 0.2756, 0.3864, 0.2756, 0.3636, 0.3149, 0.3864, 0.1968, 0.4318, 0.1968, 0.4091, 0.2362, 0.2955, 0.1968, 0.3182, 0.1575, 0.3409, 0.1968, 0.3182, 0.1575, 0.3636, 0.1575, 0.3409, 0.1968, 0.3409, 0.1968, 0.3636, 0.1575, 0.3864, 0.1968, 0.3636, 0.1575, 0.4091, 0.1575, 0.3864, 0.1968, 0.3864, 0.1968, 0.4091, 0.1575, 0.4318, 0.1968, 0.4091, 0.1575, 0.4545, 0.1575, 0.4318, 0.1968, 0.4773, 0.1181, 0.5, 0.1575, 0.4545, 0.1575, 0.5, 0.07873, 0.5227, 0.1181, 0.4773, 0.1181, 0.5227, 0.03937, 0.5455, 0.07873, 0.5, 0.07873, 0.4773, 0.1181, 0.5227, 0.1181, 0.5, 0.1575, 0.5227, 0.1181, 0.5455, 0.1575, 0.5, 0.1575, 0.5, 0.07873, 0.5455, 0.07873, 0.5227, 0.1181, 0.5455, 0.07873, 0.5682, 0.1181, 0.5227, 0.1181, 0.5227, 0.1181, 0.5682, 0.1181, 0.5455, 0.1575, 0.5682, 0.1181, 0.5909, 0.1575, 0.5455, 0.1575, 0.5227, 0.03937, 0.5682, 0.03937, 0.5455, 0.07873, 0.5682, 0.03937, 0.5909, 0.07873, 0.5455, 0.07873, 0.5455, 0.07873, 0.5909, 0.07873, 0.5682, 0.1181, 0.5909, 0.07873, 0.6136, 0.1181, 0.5682, 0.1181, 0.5682, 0.1181, 0.6136, 0.1181, 0.5909, 0.1575, 0.6136, 0.1181, 0.6364, 0.1575, 0.5909, 0.1575, 0.6591, 0.1181, 0.6818, 0.1575, 0.6364, 0.1575, 0.6818, 0.07873, 0.7045, 0.1181, 0.6591, 0.1181, 0.7045, 0.03937, 0.7273, 0.07873, 0.6818, 0.07873, 0.6591, 0.1181, 0.7045, 0.1181, 0.6818, 0.1575, 0.7045, 0.1181, 0.7273, 0.1575, 0.6818, 0.1575, 0.6818, 0.07873, 0.7273, 0.07873, 0.7045, 0.1181, 0.7273, 0.07873, 0.75, 0.1181, 0.7045, 0.1181, 0.7045, 0.1181, 0.75, 0.1181, 0.7273, 0.1575, 0.75, 0.1181, 0.7727, 0.1575, 0.7273, 0.1575, 0.7045, 0.03937, 0.75, 0.03937, 0.7273, 0.07873, 0.75, 0.03937, 0.7727, 0.07873, 0.7273, 0.07873, 0.7273, 0.07873, 0.7727, 0.07873, 0.75, 0.1181, 0.7727, 0.07873, 0.7955, 0.1181, 0.75, 0.1181, 0.75, 0.1181, 0.7955, 0.1181, 0.7727, 0.1575, 0.7955, 0.1181, 0.8182, 0.1575, 0.7727, 0.1575, 0.8409, 0.1181, 0.8636, 0.1575, 0.8182, 0.1575, 0.8636, 0.07873, 0.8864, 0.1181, 0.8409, 0.1181, 0.8864, 0.03937, 0.9091, 0.07873, 0.8636, 0.07873, 0.8409, 0.1181, 0.8864, 0.1181, 0.8636, 0.1575, 0.8864, 0.1181, 0.9091, 0.1575, 0.8636, 0.1575, 0.8636, 0.07873, 0.9091, 0.07873, 0.8864, 0.1181, 0.9091, 0.07873, 0.9318, 0.1181, 0.8864, 0.1181, 0.8864, 0.1181, 0.9318, 0.1181, 0.9091, 0.1575, 0.9318, 0.1181, 0.9545, 0.1575, 0.9091, 0.1575, 0.8864, 0.03937, 0.9318, 0.03937, 0.9091, 0.07873, 0.9318, 0.03937, 0.9545, 0.07873, 0.9091, 0.07873, 0.9091, 0.07873, 0.9545, 0.07873, 0.9318, 0.1181, 0.9545, 0.07873, 0.9773, 0.1181, 0.9318, 0.1181, 0.9318, 0.1181, 0.9773, 0.1181, 0.9545, 0.1575, 0.9773, 0.1181, 1.0, 0.1575, 0.9545, 0.1575, 0.4091, 0.1575, 0.4318, 0.1181, 0.4545, 0.1575, 0.3636, 0.1575, 0.3864, 0.1181, 0.4091, 0.1575, 0.3182, 0.1575, 0.3409, 0.1181, 0.3636, 0.1575, 0.4091, 0.1575, 0.3864, 0.1181, 0.4318, 0.1181, 0.3864, 0.1181, 0.4091, 0.07873, 0.4318, 0.1181, 0.3636, 0.1575, 0.3409, 0.1181, 0.3864, 0.1181, 0.3409, 0.1181, 0.3636, 0.07873, 0.3864, 0.1181, 0.3864, 0.1181, 0.3636, 0.07873, 0.4091, 0.07873, 0.3636, 0.07873, 0.3864, 0.03937, 0.4091, 0.07873, 0.3182, 0.1575, 0.2955, 0.1181, 0.3409, 0.1181, 0.2955, 0.1181, 0.3182, 0.07873, 0.3409, 0.1181, 0.3409, 0.1181, 0.3182, 0.07873, 0.3636, 0.07873, 0.3182, 0.07873, 0.3409, 0.03937, 0.3636, 0.07873, 0.3636, 0.07873, 0.3409, 0.03937, 0.3864, 0.03937, 0.3409, 0.03937, 0.3636, 0.0, 0.3864, 0.03937, 0.1136, 0.1181, 0.1364, 0.1575, 0.09091, 0.1575, 0.1364, 0.07873, 0.1591, 0.1181, 0.1136, 0.1181, 0.1591, 0.03937, 0.1818, 0.07873, 0.1364, 0.07873, 0.1136, 0.1181, 0.1591, 0.1181, 0.1364, 0.1575, 0.1591, 0.1181, 0.1818, 0.1575, 0.1364, 0.1575, 0.1364, 0.07873, 0.1818, 0.07873, 0.1591, 0.1181, 0.1818, 0.07873, 0.2045, 0.1181, 0.1591, 0.1181, 0.1591, 0.1181, 0.2045, 0.1181, 0.1818, 0.1575, 0.2045, 0.1181, 0.2273, 0.1575, 0.1818, 0.1575, 0.1591, 0.03937, 0.2045, 0.03937, 0.1818, 0.07873, 0.2045, 0.03937, 0.2273, 0.07873, 0.1818, 0.07873, 0.1818, 0.07873, 0.2273, 0.07873, 0.2045, 0.1181, 0.2273, 0.07873, 0.25, 0.1181, 0.2045, 0.1181, 0.2045, 0.1181, 0.25, 0.1181, 0.2273, 0.1575, 0.25, 0.1181, 0.2727, 0.1575, 0.2273, 0.1575, 0.4118, 0.2653, 0.3814, 0.2702, 0.3818, 0.2702, 0.4123, 0.2652, 0.3128, 0.2084, 0.3188, 0.2368, 0.3182, 0.2362, 0.2955, 0.1968, 0.4118, 0.2653, 0.4006, 0.2368, 0.4091, 0.2362, 0.4318, 0.2756, 0.3814, 0.2702, 0.4118, 0.2653, 0.4318, 0.2756, 0.3864, 0.2756, 0.3188, 0.2368, 0.3128, 0.2653, 0.2955, 0.2756, 0.3182, 0.2362, 0.3128, 0.2653, 0.3438, 0.2702, 0.3409, 0.2756, 0.2955, 0.2756, 0.3438, 0.2702, 0.3814, 0.2702, 0.3864, 0.2756, 0.3409, 0.2756, 0.3436, 0.2039, 0.3128, 0.2084, 0.2955, 0.1968, 0.3409, 0.1968, 0.379, 0.2084, 0.3436, 0.2039, 0.3409, 0.1968, 0.3864, 0.1968, 0.4006, 0.2368, 0.379, 0.2084, 0.3864, 0.1968, 0.4091, 0.2362, 0.4, 0.2361, 0.4126, 0.2652, 0.4118, 0.2653, 0.4006, 0.2368, 0.3128, 0.2084, 0.3436, 0.2039, 0.3427, 0.2038, 0.3145, 0.2081, 0.3128, 0.2653, 0.3188, 0.2368, 0.3185, 0.2382, 0.3108, 0.265, 0.3188, 0.2368, 0.3128, 0.2084, 0.3145, 0.2081, 0.3185, 0.2382, 0.3436, 0.2039, 0.379, 0.2084, 0.3805, 0.2103, 0.3427, 0.2038, 0.3438, 0.2702, 0.3128, 0.2653, 0.3108, 0.265, 0.3424, 0.2702, 0.4006, 0.2368, 0.4118, 0.2653, 0.4123, 0.2652, 0.4002, 0.2363, 0.379, 0.2084, 0.4006, 0.2368, 0.4002, 0.2363, 0.3805, 0.2103, 0.3814, 0.2702, 0.3438, 0.2702, 0.3424, 0.2702, 0.3818, 0.2702, 0.4006, 0.2368, 0.4118, 0.2653, 0.3814, 0.2702, 0.3438, 0.2702, 0.3128, 0.2653, 0.3188, 0.2368, 0.3128, 0.2084, 0.3436, 0.2039, 0.379, 0.2084, 0.3814, 0.2114, 0.4, 0.2361, 0.4006, 0.2368, 0.379, 0.2084, 0.382, 0.2702, 0.3416, 0.2702, 0.3438, 0.2702, 0.3814, 0.2702, 0.4126, 0.2652, 0.382, 0.2702, 0.3814, 0.2702, 0.4118, 0.2653, 0.3155, 0.208, 0.3422, 0.2037, 0.3436, 0.2039, 0.3128, 0.2084, 0.3097, 0.2648, 0.3183, 0.239, 0.3188, 0.2368, 0.3128, 0.2653, 0.3183, 0.239, 0.3155, 0.208, 0.3128, 0.2084, 0.3188, 0.2368, 0.3422, 0.2037, 0.3814, 0.2114, 0.379, 0.2084, 0.3436, 0.2039, 0.3416, 0.2702, 0.3097, 0.2648, 0.3128, 0.2653, 0.3438, 0.2702, 0.3155, 0.208, 0.3183, 0.239, 0.3185, 0.2382, 0.3145, 0.2081, 0.4126, 0.2652, 0.4, 0.2361, 0.4002, 0.2363, 0.4123, 0.2652, 0.382, 0.2702, 0.4126, 0.2652, 0.4123, 0.2652, 0.3818, 0.2702, 0.3183, 0.239, 0.3097, 0.2648, 0.3108, 0.265, 0.3185, 0.2382, 0.3097, 0.2648, 0.3416, 0.2702, 0.3424, 0.2702, 0.3108, 0.265, 0.3416, 0.2702, 0.382, 0.2702, 0.3818, 0.2702, 0.3424, 0.2702, 0.3422, 0.2037, 0.3155, 0.208, 0.3145, 0.2081, 0.3427, 0.2038, 0.3814, 0.2114, 0.3422, 0.2037, 0.3427, 0.2038, 0.3805, 0.2103, 0.4, 0.2361, 0.3814, 0.2114, 0.3805, 0.2103, 0.4002, 0.2363])
me_icosphere_001.materials.append(mat_primary)
me_icosphere_001.materials.append(mat_eye2)
me_icosphere_001.materials.append(mat_eye4)
me_icosphere_001.materials.append(mat_eye1)
me_icosphere_001.update()
me_cube_003 = bpy.data.meshes.new('Cube.003')
me_cube_003.from_pydata([(-0.1625, -0.4145, 0.03464), (-0.1573, -0.4156, 0.03464), (-0.1573, -0.4142, 0.03986), (-0.005927, -0.4156, 0.03464), (-0.005927, -0.4142, 0.03986), (-0.1625, -0.3583, 0.03464), (-0.1573, -0.3586, 0.03986), (-0.1573, -0.3572, 0.03464), (-0.005927, -0.3586, 0.03986), (-0.005927, -0.3572, 0.03464), (-0.1625, -0.4145, 0.0002174), (-0.1573, -0.4142, -0.005001), (-0.1573, -0.4156, 0.0002175), (-0.005927, -0.4142, -0.005001), (-0.005927, -0.4156, 0.0002175), (-0.1625, -0.3583, 0.0002174), (-0.1573, -0.3572, 0.0002178), (-0.1573, -0.3586, -0.005001), (-0.005927, -0.3572, 0.0002178), (-0.005927, -0.3586, -0.005001), (0.1034, -0.3829, 0.03301), (0.1029, -0.3816, 0.03823), (0.08661, -0.3329, 0.03823), (0.08617, -0.3316, 0.03301), (0.1029, -0.3816, -0.003372), (0.1034, -0.3829, 0.001847), (0.08617, -0.3316, 0.001847), (0.08661, -0.3329, -0.003372), (0.1915, -0.2849, 0.03398), (0.1998, -0.2779, 0.02855), (0.1989, -0.2778, 0.0285), (0.1769, -0.2928, 0.03306), (0.1636, -0.2972, 0.0285), (0.1915, -0.2849, 0.0008739), (0.1989, -0.2778, 0.006353), (0.1998, -0.2779, 0.006309), (0.1771, -0.2928, 0.001225), (0.1636, -0.2972, 0.006354), (-0.1585, -0.3595, 0.2129), (-0.1532, -0.3604, 0.2134), (-0.1532, -0.3569, 0.2175), (-0.001891, -0.3589, 0.213), (-0.001916, -0.3554, 0.2171), (-0.159, -0.3089, 0.1884), (-0.1538, -0.3069, 0.1933), (-0.1538, -0.3079, 0.188), (-0.002464, -0.3054, 0.1929), (-0.002466, -0.3064, 0.1876), (-0.1584, -0.3745, 0.1819), (-0.1531, -0.3765, 0.1771), (-0.1531, -0.3754, 0.1824), (-0.001815, -0.375, 0.1767), (-0.001813, -0.3739, 0.1821), (-0.1589, -0.3239, 0.1575), (-0.1537, -0.3229, 0.157), (-0.1537, -0.3264, 0.1529), (-0.002388, -0.3214, 0.1566), (-0.002363, -0.325, 0.1525), (0.1071, -0.3292, 0.1971), (0.1066, -0.3257, 0.2012), (0.08982, -0.2821, 0.1801), (0.08938, -0.2832, 0.1748), (0.1067, -0.3438, 0.1638), (0.1071, -0.3427, 0.169), (0.08945, -0.2967, 0.1467), (0.08992, -0.3002, 0.1426), (0.1943, -0.2397, 0.1551), (0.2025, -0.2357, 0.1471), (0.2016, -0.2356, 0.147), (0.1797, -0.2474, 0.1577), (0.1664, -0.2534, 0.1556), (0.1943, -0.2541, 0.1253), (0.2016, -0.2453, 0.1271), (0.2025, -0.2453, 0.1271), (0.18, -0.2612, 0.1291), (0.1665, -0.2631, 0.1356), (-0.1554, -0.2323, 0.3494), (-0.1501, -0.2329, 0.3502), (-0.1502, -0.2279, 0.3524), (0.001184, -0.2302, 0.3489), (0.001114, -0.2253, 0.3511), (-0.1564, -0.1975, 0.3054), (-0.1512, -0.1935, 0.3088), (-0.1512, -0.1967, 0.3045), (0.0001284, -0.1908, 0.3075), (0.0001485, -0.194, 0.3032), (-0.1551, -0.2593, 0.3281), (-0.1498, -0.2631, 0.3246), (-0.1498, -0.2599, 0.3289), (0.0015, -0.2604, 0.3232), (0.00148, -0.2572, 0.3276), (-0.1561, -0.2245, 0.284), (-0.1509, -0.2237, 0.2831), (-0.1508, -0.2287, 0.281), (0.0004443, -0.221, 0.2818), (0.0005139, -0.226, 0.2797), (0.1099, -0.2093, 0.3214), (0.1094, -0.2044, 0.3236), (0.09221, -0.1745, 0.2855), (0.09179, -0.1778, 0.2813), (0.1097, -0.237, 0.2978), (0.1102, -0.2337, 0.302), (0.09206, -0.2022, 0.2619), (0.09257, -0.2071, 0.2597), (0.1963, -0.1462, 0.2444), (0.2045, -0.146, 0.2354), (0.2036, -0.146, 0.2354), (0.1818, -0.1521, 0.2501), (0.1686, -0.1586, 0.2508), (0.1966, -0.1722, 0.2238), (0.2038, -0.1634, 0.2216), (0.2046, -0.1634, 0.2216), (0.1823, -0.1771, 0.2304), (0.1688, -0.176, 0.2371), (-0.1538, -0.05834, 0.4169), (-0.1486, -0.05845, 0.4178), (-0.1487, -0.05306, 0.4176), (0.002682, -0.05511, 0.4152), (0.002559, -0.04972, 0.4149), (-0.1551, -0.04618, 0.362), (-0.1499, -0.04104, 0.3634), (-0.1499, -0.04584, 0.3609), (0.001332, -0.0377, 0.3607), (0.001394, -0.04249, 0.3582), (-0.1532, -0.09194, 0.4094), (-0.1479, -0.09685, 0.4079), (-0.148, -0.09205, 0.4104), (0.003354, -0.0935, 0.4052), (0.003292, -0.08871, 0.4077), (-0.1545, -0.07978, 0.3546), (-0.1493, -0.07943, 0.3534), (-0.1492, -0.08483, 0.3537), (0.002004, -0.07609, 0.3508), (0.002127, -0.08149, 0.351), (0.1112, -0.04722, 0.381), (0.1107, -0.04185, 0.3808), (0.0933, -0.03169, 0.3336), (0.09292, -0.03651, 0.3312), (0.1114, -0.08246, 0.3718), (0.1118, -0.07764, 0.3742), (0.09347, -0.06692, 0.3245), (0.09404, -0.0723, 0.3246), (0.1972, -0.02314, 0.284), (0.2054, -0.02674, 0.2758), (0.2045, -0.02679, 0.2758), (0.1828, -0.02607, 0.2918), (0.1696, -0.03176, 0.2953), (0.1978, -0.05546, 0.2768), (0.2049, -0.04841, 0.271), (0.2058, -0.04845, 0.271), (0.1835, -0.05714, 0.2849), (0.17, -0.05338, 0.2905), (-0.1542, 0.1277, 0.4018), (-0.1489, 0.128, 0.4027), (-0.1491, 0.1328, 0.4001), (0.002305, 0.1314, 0.3985), (0.002129, 0.1361, 0.3959), (-0.1554, 0.1147, 0.3471), (-0.1503, 0.12, 0.3461), (-0.1502, 0.1146, 0.3459), (0.0009062, 0.1233, 0.3419), (0.001021, 0.1179, 0.3417), (-0.1532, 0.09418, 0.4097), (-0.1479, 0.08914, 0.4105), (-0.148, 0.09454, 0.4106), (0.003378, 0.09247, 0.4062), (0.003263, 0.09787, 0.4064), (-0.1545, 0.0812, 0.355), (-0.1493, 0.08107, 0.3539), (-0.1491, 0.07631, 0.3564), (0.001979, 0.0844, 0.3496), (0.002155, 0.07965, 0.3522), (0.1109, 0.1246, 0.364), (0.1102, 0.1294, 0.3616), (0.09287, 0.1178, 0.3147), (0.09254, 0.1124, 0.3146), (0.1114, 0.08893, 0.3711), (0.1117, 0.09432, 0.3712), (0.09341, 0.0821, 0.3218), (0.09403, 0.07734, 0.3243), (0.1968, 0.1049, 0.2661), (0.205, 0.09818, 0.2602), (0.2042, 0.0981, 0.2602), (0.1824, 0.1055, 0.2744), (0.1693, 0.1018, 0.28), (0.1977, 0.0727, 0.2737), (0.2048, 0.07656, 0.2653), (0.2056, 0.07654, 0.2654), (0.1834, 0.07455, 0.2817), (0.1699, 0.08025, 0.2851), (-0.1563, 0.2885, 0.3072), (-0.1511, 0.2893, 0.3078), (-0.1513, 0.2924, 0.3034), (0.0001268, 0.2919, 0.3022), (-9.012e-05, 0.2951, 0.2978), (-0.1573, 0.253, 0.2636), (-0.1523, 0.2573, 0.2604), (-0.1521, 0.2524, 0.2626), (-0.001064, 0.26, 0.2548), (-0.0008961, 0.255, 0.257), (-0.155, 0.2618, 0.3289), (-0.1496, 0.2577, 0.3317), (-0.1498, 0.2626, 0.3295), (0.001565, 0.2603, 0.3262), (0.001397, 0.2652, 0.3239), (-0.156, 0.2263, 0.2853), (-0.1508, 0.2257, 0.2843), (-0.1506, 0.2225, 0.2887), (0.0003743, 0.2284, 0.2787), (0.0005912, 0.2252, 0.2831), (0.1088, 0.2719, 0.2739), (0.1082, 0.2751, 0.2696), (0.09101, 0.2441, 0.2325), (0.09074, 0.2392, 0.2348), (0.1097, 0.2429, 0.2958), (0.11, 0.2478, 0.2936), (0.09189, 0.2151, 0.2544), (0.09255, 0.2119, 0.2587), (0.1951, 0.2123, 0.1941), (0.2035, 0.2038, 0.1918), (0.2026, 0.2037, 0.1918), (0.1807, 0.2164, 0.2014), (0.1676, 0.2153, 0.2081), (0.1964, 0.1867, 0.215), (0.2034, 0.1866, 0.2058), (0.2043, 0.1866, 0.2058), (0.1821, 0.1917, 0.2215), (0.1685, 0.1982, 0.2221), (-0.1598, 0.392, 0.1519), (-0.1546, 0.393, 0.1522), (-0.1548, 0.394, 0.1469), (-0.003416, 0.3945, 0.1456), (-0.003654, 0.3954, 0.1403), (-0.1604, 0.341, 0.1282), (-0.1554, 0.3436, 0.1234), (-0.1552, 0.3401, 0.1275), (-0.004185, 0.345, 0.1169), (-0.003973, 0.3416, 0.121), (-0.1583, 0.3775, 0.1831), (-0.1529, 0.375, 0.1875), (-0.1531, 0.3785, 0.1833), (-0.00172, 0.3765, 0.1809), (-0.001932, 0.3799, 0.1768), (-0.1589, 0.3265, 0.1594), (-0.1537, 0.3256, 0.1587), (-0.1534, 0.3246, 0.164), (-0.002489, 0.327, 0.1522), (-0.002251, 0.3261, 0.1575), (0.1055, 0.3652, 0.1286), (0.1049, 0.3662, 0.1233), (0.08809, 0.3219, 0.1035), (0.08786, 0.3185, 0.1077), (0.1066, 0.3486, 0.161), (0.1069, 0.352, 0.1568), (0.0892, 0.3054, 0.1359), (0.08989, 0.3044, 0.1412), (0.1926, 0.2777, 0.08257), (0.201, 0.2691, 0.08415), (0.2002, 0.269, 0.08421), (0.1781, 0.2843, 0.08736), (0.165, 0.2862, 0.09391), (0.194, 0.2637, 0.1125), (0.2011, 0.2596, 0.1043), (0.202, 0.2597, 0.1043), (0.1797, 0.2709, 0.1162), (0.166, 0.2768, 0.114), (-0.164, 0.4175, -0.03288), (-0.1588, 0.4185, -0.03313), (-0.159, 0.4171, -0.03833), (-0.007616, 0.4185, -0.03998), (-0.007852, 0.417, -0.04517), (-0.164, 0.3613, -0.03204), (-0.159, 0.3615, -0.0375), (-0.1588, 0.3602, -0.03226), (-0.007833, 0.3615, -0.04434), (-0.007596, 0.3602, -0.03911), (-0.1625, 0.418, 0.001501), (-0.157, 0.4178, 0.006483), (-0.1572, 0.4191, 0.001249), (-0.005822, 0.4177, -0.0003618), (-0.006059, 0.419, -0.005595), (-0.1624, 0.3618, 0.00234), (-0.1572, 0.3607, 0.002119), (-0.157, 0.3622, 0.007312), (-0.006039, 0.3607, -0.004725), (-0.005804, 0.3621, 0.000467), (0.1017, 0.3858, -0.04281), (0.101, 0.3844, -0.04798), (0.0847, 0.3358, -0.04652), (0.08449, 0.3345, -0.04126), (0.1029, 0.385, -0.006426), (0.1031, 0.3863, -0.01168), (0.0859, 0.335, -0.01014), (0.08658, 0.3364, -0.004963), (0.1897, 0.2878, -0.0463), (0.1982, 0.2809, -0.04114), (0.1973, 0.2808, -0.04106), (0.1751, 0.2957, -0.04484), (0.162, 0.3002, -0.03975), (0.1912, 0.2883, -0.01323), (0.1983, 0.2811, -0.01893), (0.1992, 0.2812, -0.01893), (0.1768, 0.2962, -0.01305), (0.163, 0.3005, -0.01762), (-0.168, 0.3598, -0.2103), (-0.1628, 0.3607, -0.211), (-0.163, 0.3572, -0.2151), (-0.01163, 0.3592, -0.2175), (-0.01184, 0.3556, -0.2215), (-0.1675, 0.3096, -0.1851), (-0.1625, 0.3075, -0.1901), (-0.1622, 0.3086, -0.1848), (-0.01128, 0.306, -0.1966), (-0.01104, 0.3071, -0.1913), (-0.1666, 0.3753, -0.1796), (-0.1611, 0.3773, -0.175), (-0.1614, 0.3762, -0.1803), (-0.009921, 0.3758, -0.1815), (-0.01016, 0.3747, -0.1868), (-0.166, 0.3251, -0.1544), (-0.1608, 0.3241, -0.1541), (-0.1605, 0.3277, -0.1501), (-0.009566, 0.3225, -0.1606), (-0.009357, 0.3261, -0.1566), (0.09796, 0.3296, -0.2061), (0.09731, 0.3261, -0.2101), (0.08151, 0.2828, -0.1876), (0.0813, 0.284, -0.1823), (0.09909, 0.3448, -0.173), (0.09929, 0.3436, -0.1783), (0.08263, 0.298, -0.1545), (0.08329, 0.3015, -0.1504), (0.187, 0.2408, -0.1667), (0.1955, 0.2369, -0.1591), (0.1947, 0.2368, -0.159), (0.1723, 0.2484, -0.1688), (0.1592, 0.2545, -0.1661), (0.1884, 0.2557, -0.1372), (0.1956, 0.2468, -0.1392), (0.1965, 0.2468, -0.1392), (0.1739, 0.2627, -0.1404), (0.1601, 0.2644, -0.1464), (-0.1711, 0.2306, -0.3449), (-0.1659, 0.2312, -0.346), (-0.166, 0.2262, -0.348), (-0.01466, 0.2285, -0.3515), (-0.01483, 0.2235, -0.3535), (-0.1701, 0.1964, -0.3003), (-0.165, 0.1924, -0.3039), (-0.1648, 0.1957, -0.2997), (-0.01383, 0.1897, -0.3095), (-0.01362, 0.193, -0.3052), (-0.1698, 0.2579, -0.324), (-0.1644, 0.2618, -0.3208), (-0.1646, 0.2585, -0.3251), (-0.0132, 0.2591, -0.3263), (-0.01341, 0.2558, -0.3306), (-0.1688, 0.2238, -0.2794), (-0.1636, 0.223, -0.2788), (-0.1634, 0.228, -0.2767), (-0.01236, 0.2203, -0.2843), (-0.0122, 0.2253, -0.2822), (0.09519, 0.2079, -0.3285), (0.09458, 0.203, -0.3306), (0.07916, 0.1737, -0.2914), (0.07892, 0.177, -0.2872), (0.09609, 0.236, -0.3054), (0.09632, 0.2327, -0.3096), (0.08006, 0.2018, -0.2683), (0.08067, 0.2067, -0.2662), (0.185, 0.146, -0.2546), (0.1936, 0.1459, -0.246), (0.1927, 0.1459, -0.2459), (0.1703, 0.1518, -0.2598), (0.157, 0.1583, -0.26), (0.1862, 0.1723, -0.2345), (0.1935, 0.1635, -0.2325), (0.1944, 0.1635, -0.2325), (0.1716, 0.177, -0.2405), (0.1578, 0.1759, -0.2465), (-0.1725, 0.05566, -0.4098), (-0.1673, 0.05576, -0.411), (-0.1675, 0.05037, -0.4107), (-0.0161, 0.05241, -0.4151), (-0.01621, 0.04702, -0.4148), (-0.1713, 0.04432, -0.3547), (-0.1662, 0.03916, -0.3562), (-0.1661, 0.04399, -0.3538), (-0.01498, 0.03581, -0.3604), (-0.01481, 0.04064, -0.358), (-0.1716, 0.08937, -0.4029), (-0.1662, 0.0943, -0.4016), (-0.1664, 0.08947, -0.404), (-0.01499, 0.09094, -0.4057), (-0.01517, 0.08611, -0.4082), (-0.1704, 0.07803, -0.3478), (-0.1651, 0.0777, -0.3469), (-0.165, 0.08309, -0.3472), (-0.01388, 0.07435, -0.351), (-0.01376, 0.07974, -0.3513), (0.09389, 0.04499, -0.3857), (0.09334, 0.03962, -0.3855), (0.07812, 0.03017, -0.3374), (0.07784, 0.03503, -0.335), (0.09447, 0.08036, -0.3771), (0.09474, 0.07551, -0.3795), (0.07869, 0.06554, -0.3288), (0.07925, 0.07091, -0.329), (0.1841, 0.02233, -0.2924), (0.1927, 0.02605, -0.2846), (0.1918, 0.0261, -0.2846), (0.1694, 0.02515, -0.2996), (0.1561, 0.03079, -0.3026), (0.185, 0.05475, -0.2858), (0.1924, 0.04779, -0.2801), (0.1933, 0.04782, -0.2802), (0.1704, 0.05632, -0.2932), (0.1567, 0.05248, -0.2981), (-0.1721, -0.1301, -0.3919), (-0.1669, -0.1305, -0.393), (-0.167, -0.1352, -0.3904), (-0.01566, -0.1338, -0.3956), (-0.01572, -0.1385, -0.393), (-0.1709, -0.1163, -0.3374), (-0.1658, -0.1216, -0.3365), (-0.1657, -0.1162, -0.3365), (-0.0145, -0.1249, -0.3391), (-0.01438, -0.1195, -0.3391), (-0.1715, -0.09673, -0.4004), (-0.1662, -0.09171, -0.4014), (-0.1664, -0.09711, -0.4015), (-0.01496, -0.09503, -0.404), (-0.01508, -0.1004, -0.4041), (-0.1703, -0.08294, -0.3459), (-0.1651, -0.0828, -0.3449), (-0.165, -0.07808, -0.3476), (-0.0138, -0.08611, -0.3475), (-0.01374, -0.0814, -0.3502), (0.09433, -0.1266, -0.3662), (0.09383, -0.1313, -0.3636), (0.07859, -0.119, -0.3162), (0.07827, -0.1136, -0.3162), (0.09454, -0.091, -0.3739), (0.09487, -0.09639, -0.3739), (0.0788, -0.08343, -0.3239), (0.0793, -0.0787, -0.3264), (0.1846, -0.1054, -0.2726), (0.1931, -0.09862, -0.2672), (0.1922, -0.09855, -0.2671), (0.1698, -0.1062, -0.2802), (0.1565, -0.1025, -0.2853), (0.1851, -0.07335, -0.2807), (0.1926, -0.07708, -0.2726), (0.1935, -0.07707, -0.2727), (0.1705, -0.07531, -0.288), (0.1568, -0.08105, -0.2907), (-0.1699, -0.2895, -0.2949), (-0.1647, -0.2903, -0.2958), (-0.1648, -0.2934, -0.2913), (-0.01343, -0.2929, -0.297), (-0.01345, -0.296, -0.2926), (-0.169, -0.2533, -0.2519), (-0.1638, -0.2576, -0.2488), (-0.1637, -0.2527, -0.2511), (-0.01249, -0.2602, -0.25), (-0.01242, -0.2554, -0.2523), (-0.1697, -0.2631, -0.317), (-0.1644, -0.259, -0.3202), (-0.1645, -0.2639, -0.3179), (-0.01309, -0.2617, -0.3214), (-0.01315, -0.2665, -0.3191), (-0.1687, -0.227, -0.274), (-0.1635, -0.2264, -0.2732), (-0.1634, -0.2233, -0.2777), (-0.01214, -0.229, -0.2745), (-0.01212, -0.2259, -0.2789), (0.09642, -0.2725, -0.2739), (0.09596, -0.2757, -0.2695), (0.0805, -0.2441, -0.2322), (0.08012, -0.2392, -0.2345), (0.0963, -0.2438, -0.2963), (0.09667, -0.2487, -0.2939), (0.08037, -0.2154, -0.2545), (0.08083, -0.2122, -0.2589), (0.1862, -0.2118, -0.199), (0.1947, -0.2032, -0.1972), (0.1938, -0.2031, -0.1972), (0.1715, -0.2159, -0.2055), (0.1581, -0.215, -0.2117), (0.1865, -0.1864, -0.2203), (0.194, -0.1862, -0.2114), (0.1948, -0.1862, -0.2115), (0.1719, -0.1915, -0.226), (0.1583, -0.198, -0.2259), (-0.1664, -0.3907, -0.1381), (-0.1612, -0.3917, -0.1386), (-0.1612, -0.3926, -0.1333), (-0.009854, -0.3931, -0.1389), (-0.009851, -0.3939, -0.1335), (-0.1659, -0.3394, -0.1152), (-0.1607, -0.3418, -0.1105), (-0.1606, -0.3384, -0.1147), (-0.009337, -0.3432, -0.1108), (-0.009314, -0.3398, -0.115), (-0.1663, -0.3766, -0.1695), (-0.1611, -0.3742, -0.1742), (-0.1611, -0.3776, -0.17), (-0.009762, -0.3756, -0.1745), (-0.009786, -0.379, -0.1703), (-0.1658, -0.3253, -0.1466), (-0.1606, -0.3244, -0.1462), (-0.1606, -0.3235, -0.1515), (-0.009246, -0.3258, -0.1465), (-0.009249, -0.3249, -0.1518), (0.09974, -0.3636, -0.1272), (0.0993, -0.3645, -0.1219), (0.08344, -0.32, -0.102), (0.08302, -0.3166, -0.1062), (0.09938, -0.3475, -0.1599), (0.0998, -0.3509, -0.1557), (0.08308, -0.3039, -0.1347), (0.08352, -0.303, -0.14), (0.1888, -0.2754, -0.08649), (0.1971, -0.2669, -0.08858), (0.1963, -0.2668, -0.0886), (0.1741, -0.2821, -0.09053), (0.1607, -0.2841, -0.09644), (0.1889, -0.2619, -0.1167), (0.1963, -0.2577, -0.1088), (0.1972, -0.2578, -0.1089), (0.1743, -0.2691, -0.1196), (0.1608, -0.2751, -0.1167)], [], [(12, 1, 3, 14), (18, 26, 23, 9), (13, 24, 27, 19), (8, 22, 21, 4), (2, 6, 8, 4), (3, 20, 25, 14), (24, 33, 36, 27), (7, 16, 18, 9), (17, 11, 13, 19), (22, 31, 28, 21), (37, 34, 30, 32), (20, 29, 35, 25), (26, 37, 32, 23), (0, 2, 1), (5, 7, 6), (10, 12, 11), (15, 17, 16), (28, 30, 29), (33, 35, 34), (5, 6, 2, 0), (1, 2, 4, 3), (9, 8, 6, 7), (15, 16, 7, 5), (19, 18, 16, 17), (10, 11, 17, 15), (14, 13, 11, 12), (0, 1, 12, 10), (3, 4, 21, 20), (23, 22, 8, 9), (13, 14, 25, 24), (27, 26, 18, 19), (30, 28, 31, 32), (37, 36, 33, 34), (34, 35, 29, 30), (22, 23, 32, 31), (36, 37, 26, 27), (35, 33, 24, 25), (20, 21, 28, 29), (5, 0, 10, 15), (50, 39, 41, 52), (56, 64, 61, 47), (51, 62, 65, 57), (46, 60, 59, 42), (40, 44, 46, 42), (41, 58, 63, 52), (62, 71, 74, 65), (45, 54, 56, 47), (55, 49, 51, 57), (60, 69, 66, 59), (75, 72, 68, 70), (58, 67, 73, 63), (64, 75, 70, 61), (38, 40, 39), (43, 45, 44), (48, 50, 49), (53, 55, 54), (66, 68, 67), (71, 73, 72), (43, 44, 40, 38), (39, 40, 42, 41), (47, 46, 44, 45), (53, 54, 45, 43), (57, 56, 54, 55), (48, 49, 55, 53), (52, 51, 49, 50), (38, 39, 50, 48), (41, 42, 59, 58), (61, 60, 46, 47), (51, 52, 63, 62), (65, 64, 56, 57), (68, 66, 69, 70), (75, 74, 71, 72), (72, 73, 67, 68), (60, 61, 70, 69), (74, 75, 64, 65), (73, 71, 62, 63), (58, 59, 66, 67), (43, 38, 48, 53), (88, 77, 79, 90), (94, 102, 99, 85), (89, 100, 103, 95), (84, 98, 97, 80), (78, 82, 84, 80), (79, 96, 101, 90), (100, 109, 112, 103), (83, 92, 94, 85), (93, 87, 89, 95), (98, 107, 104, 97), (113, 110, 106, 108), (96, 105, 111, 101), (102, 113, 108, 99), (76, 78, 77), (81, 83, 82), (86, 88, 87), (91, 93, 92), (104, 106, 105), (109, 111, 110), (81, 82, 78, 76), (77, 78, 80, 79), (85, 84, 82, 83), (91, 92, 83, 81), (95, 94, 92, 93), (86, 87, 93, 91), (90, 89, 87, 88), (76, 77, 88, 86), (79, 80, 97, 96), (99, 98, 84, 85), (89, 90, 101, 100), (103, 102, 94, 95), (106, 104, 107, 108), (113, 112, 109, 110), (110, 111, 105, 106), (98, 99, 108, 107), (112, 113, 102, 103), (111, 109, 100, 101), (96, 97, 104, 105), (81, 76, 86, 91), (126, 115, 117, 128), (132, 140, 137, 123), (127, 138, 141, 133), (122, 136, 135, 118), (116, 120, 122, 118), (117, 134, 139, 128), (138, 147, 150, 141), (121, 130, 132, 123), (131, 125, 127, 133), (136, 145, 142, 135), (151, 148, 144, 146), (134, 143, 149, 139), (140, 151, 146, 137), (114, 116, 115), (119, 121, 120), (124, 126, 125), (129, 131, 130), (142, 144, 143), (147, 149, 148), (119, 120, 116, 114), (115, 116, 118, 117), (123, 122, 120, 121), (129, 130, 121, 119), (133, 132, 130, 131), (124, 125, 131, 129), (128, 127, 125, 126), (114, 115, 126, 124), (117, 118, 135, 134), (137, 136, 122, 123), (127, 128, 139, 138), (141, 140, 132, 133), (144, 142, 145, 146), (151, 150, 147, 148), (148, 149, 143, 144), (136, 137, 146, 145), (150, 151, 140, 141), (149, 147, 138, 139), (134, 135, 142, 143), (119, 114, 124, 129), (164, 153, 155, 166), (170, 178, 175, 161), (165, 176, 179, 171), (160, 174, 173, 156), (154, 158, 160, 156), (155, 172, 177, 166), (176, 185, 188, 179), (159, 168, 170, 161), (169, 163, 165, 171), (174, 183, 180, 173), (189, 186, 182, 184), (172, 181, 187, 177), (178, 189, 184, 175), (152, 154, 153), (157, 159, 158), (162, 164, 163), (167, 169, 168), (180, 182, 181), (185, 187, 186), (157, 158, 154, 152), (153, 154, 156, 155), (161, 160, 158, 159), (167, 168, 159, 157), (171, 170, 168, 169), (162, 163, 169, 167), (166, 165, 163, 164), (152, 153, 164, 162), (155, 156, 173, 172), (175, 174, 160, 161), (165, 166, 177, 176), (179, 178, 170, 171), (182, 180, 183, 184), (189, 188, 185, 186), (186, 187, 181, 182), (174, 175, 184, 183), (188, 189, 178, 179), (187, 185, 176, 177), (172, 173, 180, 181), (157, 152, 162, 167), (202, 191, 193, 204), (208, 216, 213, 199), (203, 214, 217, 209), (198, 212, 211, 194), (192, 196, 198, 194), (193, 210, 215, 204), (214, 223, 226, 217), (197, 206, 208, 199), (207, 201, 203, 209), (212, 221, 218, 211), (227, 224, 220, 222), (210, 219, 225, 215), (216, 227, 222, 213), (190, 192, 191), (195, 197, 196), (200, 202, 201), (205, 207, 206), (218, 220, 219), (223, 225, 224), (195, 196, 192, 190), (191, 192, 194, 193), (199, 198, 196, 197), (205, 206, 197, 195), (209, 208, 206, 207), (200, 201, 207, 205), (204, 203, 201, 202), (190, 191, 202, 200), (193, 194, 211, 210), (213, 212, 198, 199), (203, 204, 215, 214), (217, 216, 208, 209), (220, 218, 221, 222), (227, 226, 223, 224), (224, 225, 219, 220), (212, 213, 222, 221), (226, 227, 216, 217), (225, 223, 214, 215), (210, 211, 218, 219), (195, 190, 200, 205), (240, 229, 231, 242), (246, 254, 251, 237), (241, 252, 255, 247), (236, 250, 249, 232), (230, 234, 236, 232), (231, 248, 253, 242), (252, 261, 264, 255), (235, 244, 246, 237), (245, 239, 241, 247), (250, 259, 256, 249), (265, 262, 258, 260), (248, 257, 263, 253), (254, 265, 260, 251), (228, 230, 229), (233, 235, 234), (238, 240, 239), (243, 245, 244), (256, 258, 257), (261, 263, 262), (233, 234, 230, 228), (229, 230, 232, 231), (237, 236, 234, 235), (243, 244, 235, 233), (247, 246, 244, 245), (238, 239, 245, 243), (242, 241, 239, 240), (228, 229, 240, 238), (231, 232, 249, 248), (251, 250, 236, 237), (241, 242, 253, 252), (255, 254, 246, 247), (258, 256, 259, 260), (265, 264, 261, 262), (262, 263, 257, 258), (250, 251, 260, 259), (264, 265, 254, 255), (263, 261, 252, 253), (248, 249, 256, 257), (233, 228, 238, 243), (278, 267, 269, 280), (284, 292, 289, 275), (279, 290, 293, 285), (274, 288, 287, 270), (268, 272, 274, 270), (269, 286, 291, 280), (290, 299, 302, 293), (273, 282, 284, 275), (283, 277, 279, 285), (288, 297, 294, 287), (303, 300, 296, 298), (286, 295, 301, 291), (292, 303, 298, 289), (266, 268, 267), (271, 273, 272), (276, 278, 277), (281, 283, 282), (294, 296, 295), (299, 301, 300), (271, 272, 268, 266), (267, 268, 270, 269), (275, 274, 272, 273), (281, 282, 273, 271), (285, 284, 282, 283), (276, 277, 283, 281), (280, 279, 277, 278), (266, 267, 278, 276), (269, 270, 287, 286), (289, 288, 274, 275), (279, 280, 291, 290), (293, 292, 284, 285), (296, 294, 297, 298), (303, 302, 299, 300), (300, 301, 295, 296), (288, 289, 298, 297), (302, 303, 292, 293), (301, 299, 290, 291), (286, 287, 294, 295), (271, 266, 276, 281), (316, 305, 307, 318), (322, 330, 327, 313), (317, 328, 331, 323), (312, 326, 325, 308), (306, 310, 312, 308), (307, 324, 329, 318), (328, 337, 340, 331), (311, 320, 322, 313), (321, 315, 317, 323), (326, 335, 332, 325), (341, 338, 334, 336), (324, 333, 339, 329), (330, 341, 336, 327), (304, 306, 305), (309, 311, 310), (314, 316, 315), (319, 321, 320), (332, 334, 333), (337, 339, 338), (309, 310, 306, 304), (305, 306, 308, 307), (313, 312, 310, 311), (319, 320, 311, 309), (323, 322, 320, 321), (314, 315, 321, 319), (318, 317, 315, 316), (304, 305, 316, 314), (307, 308, 325, 324), (327, 326, 312, 313), (317, 318, 329, 328), (331, 330, 322, 323), (334, 332, 335, 336), (341, 340, 337, 338), (338, 339, 333, 334), (326, 327, 336, 335), (340, 341, 330, 331), (339, 337, 328, 329), (324, 325, 332, 333), (309, 304, 314, 319), (354, 343, 345, 356), (360, 368, 365, 351), (355, 366, 369, 361), (350, 364, 363, 346), (344, 348, 350, 346), (345, 362, 367, 356), (366, 375, 378, 369), (349, 358, 360, 351), (359, 353, 355, 361), (364, 373, 370, 363), (379, 376, 372, 374), (362, 371, 377, 367), (368, 379, 374, 365), (342, 344, 343), (347, 349, 348), (352, 354, 353), (357, 359, 358), (370, 372, 371), (375, 377, 376), (347, 348, 344, 342), (343, 344, 346, 345), (351, 350, 348, 349), (357, 358, 349, 347), (361, 360, 358, 359), (352, 353, 359, 357), (356, 355, 353, 354), (342, 343, 354, 352), (345, 346, 363, 362), (365, 364, 350, 351), (355, 356, 367, 366), (369, 368, 360, 361), (372, 370, 373, 374), (379, 378, 375, 376), (376, 377, 371, 372), (364, 365, 374, 373), (378, 379, 368, 369), (377, 375, 366, 367), (362, 363, 370, 371), (347, 342, 352, 357), (392, 381, 383, 394), (398, 406, 403, 389), (393, 404, 407, 399), (388, 402, 401, 384), (382, 386, 388, 384), (383, 400, 405, 394), (404, 413, 416, 407), (387, 396, 398, 389), (397, 391, 393, 399), (402, 411, 408, 401), (417, 414, 410, 412), (400, 409, 415, 405), (406, 417, 412, 403), (380, 382, 381), (385, 387, 386), (390, 392, 391), (395, 397, 396), (408, 410, 409), (413, 415, 414), (385, 386, 382, 380), (381, 382, 384, 383), (389, 388, 386, 387), (395, 396, 387, 385), (399, 398, 396, 397), (390, 391, 397, 395), (394, 393, 391, 392), (380, 381, 392, 390), (383, 384, 401, 400), (403, 402, 388, 389), (393, 394, 405, 404), (407, 406, 398, 399), (410, 408, 411, 412), (417, 416, 413, 414), (414, 415, 409, 410), (402, 403, 412, 411), (416, 417, 406, 407), (415, 413, 404, 405), (400, 401, 408, 409), (385, 380, 390, 395), (430, 419, 421, 432), (436, 444, 441, 427), (431, 442, 445, 437), (426, 440, 439, 422), (420, 424, 426, 422), (421, 438, 443, 432), (442, 451, 454, 445), (425, 434, 436, 427), (435, 429, 431, 437), (440, 449, 446, 439), (455, 452, 448, 450), (438, 447, 453, 443), (444, 455, 450, 441), (418, 420, 419), (423, 425, 424), (428, 430, 429), (433, 435, 434), (446, 448, 447), (451, 453, 452), (423, 424, 420, 418), (419, 420, 422, 421), (427, 426, 424, 425), (433, 434, 425, 423), (437, 436, 434, 435), (428, 429, 435, 433), (432, 431, 429, 430), (418, 419, 430, 428), (421, 422, 439, 438), (441, 440, 426, 427), (431, 432, 443, 442), (445, 444, 436, 437), (448, 446, 449, 450), (455, 454, 451, 452), (452, 453, 447, 448), (440, 441, 450, 449), (454, 455, 444, 445), (453, 451, 442, 443), (438, 439, 446, 447), (423, 418, 428, 433), (468, 457, 459, 470), (474, 482, 479, 465), (469, 480, 483, 475), (464, 478, 477, 460), (458, 462, 464, 460), (459, 476, 481, 470), (480, 489, 492, 483), (463, 472, 474, 465), (473, 467, 469, 475), (478, 487, 484, 477), (493, 490, 486, 488), (476, 485, 491, 481), (482, 493, 488, 479), (456, 458, 457), (461, 463, 462), (466, 468, 467), (471, 473, 472), (484, 486, 485), (489, 491, 490), (461, 462, 458, 456), (457, 458, 460, 459), (465, 464, 462, 463), (471, 472, 463, 461), (475, 474, 472, 473), (466, 467, 473, 471), (470, 469, 467, 468), (456, 457, 468, 466), (459, 460, 477, 476), (479, 478, 464, 465), (469, 470, 481, 480), (483, 482, 474, 475), (486, 484, 487, 488), (493, 492, 489, 490), (490, 491, 485, 486), (478, 479, 488, 487), (492, 493, 482, 483), (491, 489, 480, 481), (476, 477, 484, 485), (461, 456, 466, 471), (506, 508, 497, 495), (512, 503, 517, 520), (507, 513, 521, 518), (502, 498, 515, 516), (496, 498, 502, 500), (497, 508, 519, 514), (518, 521, 530, 527), (501, 503, 512, 510), (511, 513, 507, 505), (516, 515, 522, 525), (531, 526, 524, 528), (514, 519, 529, 523), (520, 517, 526, 531), (494, 495, 496), (499, 500, 501), (504, 505, 506), (509, 510, 511), (522, 523, 524), (527, 528, 529), (499, 494, 496, 500), (495, 497, 498, 496), (503, 501, 500, 502), (509, 499, 501, 510), (513, 511, 510, 512), (504, 509, 511, 505), (508, 506, 505, 507), (494, 504, 506, 495), (497, 514, 515, 498), (517, 503, 502, 516), (507, 518, 519, 508), (521, 513, 512, 520), (524, 526, 525, 522), (531, 528, 527, 530), (528, 524, 523, 529), (516, 525, 526, 517), (530, 521, 520, 531), (529, 519, 518, 527), (514, 523, 522, 515), (499, 509, 504, 494)])
_uv = me_cube_003.uv_layers.new(name='UVMap')
_uv.uv.foreach_set('vector', [0.3833, 0.7791, 0.3833, 0.9709, 0.625, 0.9709, 0.625, 0.7791, 0.625, 0.4709, 0.625, 0.4686, 0.625, 0.2814, 0.625, 0.2791, 0.625, 0.7441, 0.625, 0.7436, 0.625, 0.5065, 0.625, 0.506, 0.625, 0.244, 0.625, 0.2435, 0.625, 0.00641, 0.625, 0.005947, 0.3833, 0.005894, 0.3833, 0.2441, 0.625, 0.244, 0.625, 0.005947, 0.625, 0.9709, 0.625, 0.9686, 0.625, 0.7814, 0.625, 0.7791, 0.625, 0.7436, 0.625, 0.726, 0.625, 0.6298, 0.625, 0.5065, 0.3833, 0.2791, 0.3833, 0.4709, 0.625, 0.4709, 0.625, 0.2791, 0.3833, 0.5059, 0.3833, 0.7441, 0.625, 0.7441, 0.625, 0.506, 0.625, 0.2435, 0.625, 0.1226, 0.625, 0.02399, 0.625, 0.00641, 0.665, 0.5, 0.665, 0.7377, 0.835, 0.7377, 0.835, 0.5, 0.625, 0.9686, 0.625, 0.9602, 0.625, 0.7898, 0.625, 0.7814, 0.625, 0.4686, 0.625, 0.46, 0.625, 0.29, 0.625, 0.2814, 0.1541, 0.7454, 0.125, 0.7441, 0.1541, 0.75, 0.1541, 0.5046, 0.1541, 0.5, 0.125, 0.5059, 0.3459, 0.7454, 0.3459, 0.75, 0.375, 0.7441, 0.3459, 0.5046, 0.375, 0.5059, 0.3459, 0.5, 0.625, 0.02399, 0.625, 0.01085, 0.625, 0.0, 0.625, 0.726, 0.625, 0.75, 0.625, 0.7391, 0.1541, 0.5046, 0.125, 0.5059, 0.125, 0.7441, 0.1541, 0.7454, 0.3833, 0.0, 0.3833, 0.005894, 0.625, 0.005947, 0.625, 0.0, 0.625, 0.2791, 0.625, 0.244, 0.3833, 0.2441, 0.3833, 0.2791, 0.3459, 0.5046, 0.3459, 0.5, 0.1541, 0.5, 0.1541, 0.5046, 0.625, 0.506, 0.625, 0.4709, 0.3833, 0.4709, 0.3833, 0.5059, 0.3459, 0.7454, 0.3833, 0.7441, 0.3833, 0.5059, 0.3459, 0.5046, 0.625, 0.7791, 0.625, 0.7441, 0.3833, 0.7441, 0.3833, 0.7791, 0.1541, 0.7454, 0.1541, 0.75, 0.3459, 0.75, 0.3459, 0.7454, 0.625, 0.0, 0.625, 0.005947, 0.625, 0.00641, 0.625, 0.0, 0.625, 0.2814, 0.625, 0.2435, 0.625, 0.244, 0.625, 0.2791, 0.625, 0.7441, 0.625, 0.7791, 0.625, 0.7814, 0.625, 0.7436, 0.625, 0.5065, 0.625, 0.4686, 0.625, 0.4709, 0.625, 0.506, 0.625, 0.01227, 0.625, 0.02399, 0.625, 0.1226, 0.625, 0.25, 0.665, 0.5, 0.625, 0.6298, 0.625, 0.726, 0.665, 0.7377, 0.625, 0.79, 0.625, 0.7898, 0.625, 0.9602, 0.625, 0.96, 0.625, 0.2435, 0.625, 0.2814, 0.625, 0.29, 0.625, 0.1226, 0.625, 0.6298, 0.625, 0.46, 0.625, 0.4686, 0.625, 0.5065, 0.625, 0.7898, 0.625, 0.726, 0.625, 0.7436, 0.625, 0.7814, 0.625, 0.0, 0.625, 0.00641, 0.625, 0.02399, 0.625, 0.0, 0.1541, 0.5046, 0.1541, 0.7454, 0.3459, 0.7454, 0.3459, 0.5046, 0.3833, 0.7791, 0.3833, 0.9709, 0.625, 0.9709, 0.625, 0.7791, 0.625, 0.4709, 0.625, 0.4686, 0.625, 0.2814, 0.625, 0.2791, 0.625, 0.7441, 0.625, 0.7436, 0.625, 0.5065, 0.625, 0.506, 0.625, 0.244, 0.625, 0.2435, 0.625, 0.00641, 0.625, 0.005947, 0.3833, 0.005894, 0.3833, 0.2441, 0.625, 0.244, 0.625, 0.005947, 0.625, 0.9709, 0.625, 0.9686, 0.625, 0.7814, 0.625, 0.7791, 0.625, 0.7436, 0.625, 0.726, 0.625, 0.6298, 0.625, 0.5065, 0.3833, 0.2791, 0.3833, 0.4709, 0.625, 0.4709, 0.625, 0.2791, 0.3833, 0.5059, 0.3833, 0.7441, 0.625, 0.7441, 0.625, 0.506, 0.625, 0.2435, 0.625, 0.1226, 0.625, 0.02399, 0.625, 0.00641, 0.665, 0.5, 0.665, 0.7377, 0.835, 0.7377, 0.835, 0.5, 0.625, 0.9686, 0.625, 0.9602, 0.625, 0.7898, 0.625, 0.7814, 0.625, 0.4686, 0.625, 0.46, 0.625, 0.29, 0.625, 0.2814, 0.1541, 0.7454, 0.125, 0.7441, 0.1541, 0.75, 0.1541, 0.5046, 0.1541, 0.5, 0.125, 0.5059, 0.3459, 0.7454, 0.3459, 0.75, 0.375, 0.7441, 0.3459, 0.5046, 0.375, 0.5059, 0.3459, 0.5, 0.625, 0.02399, 0.625, 0.01085, 0.625, 0.0, 0.625, 0.726, 0.625, 0.75, 0.625, 0.7391, 0.1541, 0.5046, 0.125, 0.5059, 0.125, 0.7441, 0.1541, 0.7454, 0.3833, 0.0, 0.3833, 0.005894, 0.625, 0.005947, 0.625, 0.0, 0.625, 0.2791, 0.625, 0.244, 0.3833, 0.2441, 0.3833, 0.2791, 0.3459, 0.5046, 0.3459, 0.5, 0.1541, 0.5, 0.1541, 0.5046, 0.625, 0.506, 0.625, 0.4709, 0.3833, 0.4709, 0.3833, 0.5059, 0.3459, 0.7454, 0.3833, 0.7441, 0.3833, 0.5059, 0.3459, 0.5046, 0.625, 0.7791, 0.625, 0.7441, 0.3833, 0.7441, 0.3833, 0.7791, 0.1541, 0.7454, 0.1541, 0.75, 0.3459, 0.75, 0.3459, 0.7454, 0.625, 0.0, 0.625, 0.005947, 0.625, 0.00641, 0.625, 0.0, 0.625, 0.2814, 0.625, 0.2435, 0.625, 0.244, 0.625, 0.2791, 0.625, 0.7441, 0.625, 0.7791, 0.625, 0.7814, 0.625, 0.7436, 0.625, 0.5065, 0.625, 0.4686, 0.625, 0.4709, 0.625, 0.506, 0.625, 0.01227, 0.625, 0.02399, 0.625, 0.1226, 0.625, 0.25, 0.665, 0.5, 0.625, 0.6298, 0.625, 0.726, 0.665, 0.7377, 0.625, 0.79, 0.625, 0.7898, 0.625, 0.9602, 0.625, 0.96, 0.625, 0.2435, 0.625, 0.2814, 0.625, 0.29, 0.625, 0.1226, 0.625, 0.6298, 0.625, 0.46, 0.625, 0.4686, 0.625, 0.5065, 0.625, 0.7898, 0.625, 0.726, 0.625, 0.7436, 0.625, 0.7814, 0.625, 0.0, 0.625, 0.00641, 0.625, 0.02399, 0.625, 0.0, 0.1541, 0.5046, 0.1541, 0.7454, 0.3459, 0.7454, 0.3459, 0.5046, 0.3833, 0.7791, 0.3833, 0.9709, 0.625, 0.9709, 0.625, 0.7791, 0.625, 0.4709, 0.625, 0.4686, 0.625, 0.2814, 0.625, 0.2791, 0.625, 0.7441, 0.625, 0.7436, 0.625, 0.5065, 0.625, 0.506, 0.625, 0.244, 0.625, 0.2435, 0.625, 0.00641, 0.625, 0.005947, 0.3833, 0.005894, 0.3833, 0.2441, 0.625, 0.244, 0.625, 0.005947, 0.625, 0.9709, 0.625, 0.9686, 0.625, 0.7814, 0.625, 0.7791, 0.625, 0.7436, 0.625, 0.726, 0.625, 0.6298, 0.625, 0.5065, 0.3833, 0.2791, 0.3833, 0.4709, 0.625, 0.4709, 0.625, 0.2791, 0.3833, 0.5059, 0.3833, 0.7441, 0.625, 0.7441, 0.625, 0.506, 0.625, 0.2435, 0.625, 0.1226, 0.625, 0.02399, 0.625, 0.00641, 0.665, 0.5, 0.665, 0.7377, 0.835, 0.7377, 0.835, 0.5, 0.625, 0.9686, 0.625, 0.9602, 0.625, 0.7898, 0.625, 0.7814, 0.625, 0.4686, 0.625, 0.46, 0.625, 0.29, 0.625, 0.2814, 0.1541, 0.7454, 0.125, 0.7441, 0.1541, 0.75, 0.1541, 0.5046, 0.1541, 0.5, 0.125, 0.5059, 0.3459, 0.7454, 0.3459, 0.75, 0.375, 0.7441, 0.3459, 0.5046, 0.375, 0.5059, 0.3459, 0.5, 0.625, 0.02399, 0.625, 0.01085, 0.625, 0.0, 0.625, 0.726, 0.625, 0.75, 0.625, 0.7391, 0.1541, 0.5046, 0.125, 0.5059, 0.125, 0.7441, 0.1541, 0.7454, 0.3833, 0.0, 0.3833, 0.005894, 0.625, 0.005947, 0.625, 0.0, 0.625, 0.2791, 0.625, 0.244, 0.3833, 0.2441, 0.3833, 0.2791, 0.3459, 0.5046, 0.3459, 0.5, 0.1541, 0.5, 0.1541, 0.5046, 0.625, 0.506, 0.625, 0.4709, 0.3833, 0.4709, 0.3833, 0.5059, 0.3459, 0.7454, 0.3833, 0.7441, 0.3833, 0.5059, 0.3459, 0.5046, 0.625, 0.7791, 0.625, 0.7441, 0.3833, 0.7441, 0.3833, 0.7791, 0.1541, 0.7454, 0.1541, 0.75, 0.3459, 0.75, 0.3459, 0.7454, 0.625, 0.0, 0.625, 0.005947, 0.625, 0.00641, 0.625, 0.0, 0.625, 0.2814, 0.625, 0.2435, 0.625, 0.244, 0.625, 0.2791, 0.625, 0.7441, 0.625, 0.7791, 0.625, 0.7814, 0.625, 0.7436, 0.625, 0.5065, 0.625, 0.4686, 0.625, 0.4709, 0.625, 0.506, 0.625, 0.01227, 0.625, 0.02399, 0.625, 0.1226, 0.625, 0.25, 0.665, 0.5, 0.625, 0.6298, 0.625, 0.726, 0.665, 0.7377, 0.625, 0.79, 0.625, 0.7898, 0.625, 0.9602, 0.625, 0.96, 0.625, 0.2435, 0.625, 0.2814, 0.625, 0.29, 0.625, 0.1226, 0.625, 0.6298, 0.625, 0.46, 0.625, 0.4686, 0.625, 0.5065, 0.625, 0.7898, 0.625, 0.726, 0.625, 0.7436, 0.625, 0.7814, 0.625, 0.0, 0.625, 0.00641, 0.625, 0.02399, 0.625, 0.0, 0.1541, 0.5046, 0.1541, 0.7454, 0.3459, 0.7454, 0.3459, 0.5046, 0.3833, 0.7791, 0.3833, 0.9709, 0.625, 0.9709, 0.625, 0.7791, 0.625, 0.4709, 0.625, 0.4686, 0.625, 0.2814, 0.625, 0.2791, 0.625, 0.7441, 0.625, 0.7436, 0.625, 0.5065, 0.625, 0.506, 0.625, 0.244, 0.625, 0.2435, 0.625, 0.00641, 0.625, 0.005947, 0.3833, 0.005894, 0.3833, 0.2441, 0.625, 0.244, 0.625, 0.005947, 0.625, 0.9709, 0.625, 0.9686, 0.625, 0.7814, 0.625, 0.7791, 0.625, 0.7436, 0.625, 0.726, 0.625, 0.6298, 0.625, 0.5065, 0.3833, 0.2791, 0.3833, 0.4709, 0.625, 0.4709, 0.625, 0.2791, 0.3833, 0.5059, 0.3833, 0.7441, 0.625, 0.7441, 0.625, 0.506, 0.625, 0.2435, 0.625, 0.1226, 0.625, 0.02399, 0.625, 0.00641, 0.665, 0.5, 0.665, 0.7377, 0.835, 0.7377, 0.835, 0.5, 0.625, 0.9686, 0.625, 0.9602, 0.625, 0.7898, 0.625, 0.7814, 0.625, 0.4686, 0.625, 0.46, 0.625, 0.29, 0.625, 0.2814, 0.1541, 0.7454, 0.125, 0.7441, 0.1541, 0.75, 0.1541, 0.5046, 0.1541, 0.5, 0.125, 0.5059, 0.3459, 0.7454, 0.3459, 0.75, 0.375, 0.7441, 0.3459, 0.5046, 0.375, 0.5059, 0.3459, 0.5, 0.625, 0.02399, 0.625, 0.01085, 0.625, 0.0, 0.625, 0.726, 0.625, 0.75, 0.625, 0.7391, 0.1541, 0.5046, 0.125, 0.5059, 0.125, 0.7441, 0.1541, 0.7454, 0.3833, 0.0, 0.3833, 0.005894, 0.625, 0.005947, 0.625, 0.0, 0.625, 0.2791, 0.625, 0.244, 0.3833, 0.2441, 0.3833, 0.2791, 0.3459, 0.5046, 0.3459, 0.5, 0.1541, 0.5, 0.1541, 0.5046, 0.625, 0.506, 0.625, 0.4709, 0.3833, 0.4709, 0.3833, 0.5059, 0.3459, 0.7454, 0.3833, 0.7441, 0.3833, 0.5059, 0.3459, 0.5046, 0.625, 0.7791, 0.625, 0.7441, 0.3833, 0.7441, 0.3833, 0.7791, 0.1541, 0.7454, 0.1541, 0.75, 0.3459, 0.75, 0.3459, 0.7454, 0.625, 0.0, 0.625, 0.005947, 0.625, 0.00641, 0.625, 0.0, 0.625, 0.2814, 0.625, 0.2435, 0.625, 0.244, 0.625, 0.2791, 0.625, 0.7441, 0.625, 0.7791, 0.625, 0.7814, 0.625, 0.7436, 0.625, 0.5065, 0.625, 0.4686, 0.625, 0.4709, 0.625, 0.506, 0.625, 0.01227, 0.625, 0.02399, 0.625, 0.1226, 0.625, 0.25, 0.665, 0.5, 0.625, 0.6298, 0.625, 0.726, 0.665, 0.7377, 0.625, 0.79, 0.625, 0.7898, 0.625, 0.9602, 0.625, 0.96, 0.625, 0.2435, 0.625, 0.2814, 0.625, 0.29, 0.625, 0.1226, 0.625, 0.6298, 0.625, 0.46, 0.625, 0.4686, 0.625, 0.5065, 0.625, 0.7898, 0.625, 0.726, 0.625, 0.7436, 0.625, 0.7814, 0.625, 0.0, 0.625, 0.00641, 0.625, 0.02399, 0.625, 0.0, 0.1541, 0.5046, 0.1541, 0.7454, 0.3459, 0.7454, 0.3459, 0.5046, 0.3833, 0.7791, 0.3833, 0.9709, 0.625, 0.9709, 0.625, 0.7791, 0.625, 0.4709, 0.625, 0.4686, 0.625, 0.2814, 0.625, 0.2791, 0.625, 0.7441, 0.625, 0.7436, 0.625, 0.5065, 0.625, 0.506, 0.625, 0.244, 0.625, 0.2435, 0.625, 0.00641, 0.625, 0.005947, 0.3833, 0.005894, 0.3833, 0.2441, 0.625, 0.244, 0.625, 0.005947, 0.625, 0.9709, 0.625, 0.9686, 0.625, 0.7814, 0.625, 0.7791, 0.625, 0.7436, 0.625, 0.726, 0.625, 0.6298, 0.625, 0.5065, 0.3833, 0.2791, 0.3833, 0.4709, 0.625, 0.4709, 0.625, 0.2791, 0.3833, 0.5059, 0.3833, 0.7441, 0.625, 0.7441, 0.625, 0.506, 0.625, 0.2435, 0.625, 0.1226, 0.625, 0.02399, 0.625, 0.00641, 0.665, 0.5, 0.665, 0.7377, 0.835, 0.7377, 0.835, 0.5, 0.625, 0.9686, 0.625, 0.9602, 0.625, 0.7898, 0.625, 0.7814, 0.625, 0.4686, 0.625, 0.46, 0.625, 0.29, 0.625, 0.2814, 0.1541, 0.7454, 0.125, 0.7441, 0.1541, 0.75, 0.1541, 0.5046, 0.1541, 0.5, 0.125, 0.5059, 0.3459, 0.7454, 0.3459, 0.75, 0.375, 0.7441, 0.3459, 0.5046, 0.375, 0.5059, 0.3459, 0.5, 0.625, 0.02399, 0.625, 0.01085, 0.625, 0.0, 0.625, 0.726, 0.625, 0.75, 0.625, 0.7391, 0.1541, 0.5046, 0.125, 0.5059, 0.125, 0.7441, 0.1541, 0.7454, 0.3833, 0.0, 0.3833, 0.005894, 0.625, 0.005947, 0.625, 0.0, 0.625, 0.2791, 0.625, 0.244, 0.3833, 0.2441, 0.3833, 0.2791, 0.3459, 0.5046, 0.3459, 0.5, 0.1541, 0.5, 0.1541, 0.5046, 0.625, 0.506, 0.625, 0.4709, 0.3833, 0.4709, 0.3833, 0.5059, 0.3459, 0.7454, 0.3833, 0.7441, 0.3833, 0.5059, 0.3459, 0.5046, 0.625, 0.7791, 0.625, 0.7441, 0.3833, 0.7441, 0.3833, 0.7791, 0.1541, 0.7454, 0.1541, 0.75, 0.3459, 0.75, 0.3459, 0.7454, 0.625, 0.0, 0.625, 0.005947, 0.625, 0.00641, 0.625, 0.0, 0.625, 0.2814, 0.625, 0.2435, 0.625, 0.244, 0.625, 0.2791, 0.625, 0.7441, 0.625, 0.7791, 0.625, 0.7814, 0.625, 0.7436, 0.625, 0.5065, 0.625, 0.4686, 0.625, 0.4709, 0.625, 0.506, 0.625, 0.01227, 0.625, 0.02399, 0.625, 0.1226, 0.625, 0.25, 0.665, 0.5, 0.625, 0.6298, 0.625, 0.726, 0.665, 0.7377, 0.625, 0.79, 0.625, 0.7898, 0.625, 0.9602, 0.625, 0.96, 0.625, 0.2435, 0.625, 0.2814, 0.625, 0.29, 0.625, 0.1226, 0.625, 0.6298, 0.625, 0.46, 0.625, 0.4686, 0.625, 0.5065, 0.625, 0.7898, 0.625, 0.726, 0.625, 0.7436, 0.625, 0.7814, 0.625, 0.0, 0.625, 0.00641, 0.625, 0.02399, 0.625, 0.0, 0.1541, 0.5046, 0.1541, 0.7454, 0.3459, 0.7454, 0.3459, 0.5046, 0.3833, 0.7791, 0.3833, 0.9709, 0.625, 0.9709, 0.625, 0.7791, 0.625, 0.4709, 0.625, 0.4686, 0.625, 0.2814, 0.625, 0.2791, 0.625, 0.7441, 0.625, 0.7436, 0.625, 0.5065, 0.625, 0.506, 0.625, 0.244, 0.625, 0.2435, 0.625, 0.00641, 0.625, 0.005947, 0.3833, 0.005894, 0.3833, 0.2441, 0.625, 0.244, 0.625, 0.005947, 0.625, 0.9709, 0.625, 0.9686, 0.625, 0.7814, 0.625, 0.7791, 0.625, 0.7436, 0.625, 0.726, 0.625, 0.6298, 0.625, 0.5065, 0.3833, 0.2791, 0.3833, 0.4709, 0.625, 0.4709, 0.625, 0.2791, 0.3833, 0.5059, 0.3833, 0.7441, 0.625, 0.7441, 0.625, 0.506, 0.625, 0.2435, 0.625, 0.1226, 0.625, 0.02399, 0.625, 0.00641, 0.665, 0.5, 0.665, 0.7377, 0.835, 0.7377, 0.835, 0.5, 0.625, 0.9686, 0.625, 0.9602, 0.625, 0.7898, 0.625, 0.7814, 0.625, 0.4686, 0.625, 0.46, 0.625, 0.29, 0.625, 0.2814, 0.1541, 0.7454, 0.125, 0.7441, 0.1541, 0.75, 0.1541, 0.5046, 0.1541, 0.5, 0.125, 0.5059, 0.3459, 0.7454, 0.3459, 0.75, 0.375, 0.7441, 0.3459, 0.5046, 0.375, 0.5059, 0.3459, 0.5, 0.625, 0.02399, 0.625, 0.01085, 0.625, 0.0, 0.625, 0.726, 0.625, 0.75, 0.625, 0.7391, 0.1541, 0.5046, 0.125, 0.5059, 0.125, 0.7441, 0.1541, 0.7454, 0.3833, 0.0, 0.3833, 0.005894, 0.625, 0.005947, 0.625, 0.0, 0.625, 0.2791, 0.625, 0.244, 0.3833, 0.2441, 0.3833, 0.2791, 0.3459, 0.5046, 0.3459, 0.5, 0.1541, 0.5, 0.1541, 0.5046, 0.625, 0.506, 0.625, 0.4709, 0.3833, 0.4709, 0.3833, 0.5059, 0.3459, 0.7454, 0.3833, 0.7441, 0.3833, 0.5059, 0.3459, 0.5046, 0.625, 0.7791, 0.625, 0.7441, 0.3833, 0.7441, 0.3833, 0.7791, 0.1541, 0.7454, 0.1541, 0.75, 0.3459, 0.75, 0.3459, 0.7454, 0.625, 0.0, 0.625, 0.005947, 0.625, 0.00641, 0.625, 0.0, 0.625, 0.2814, 0.625, 0.2435, 0.625, 0.244, 0.625, 0.2791, 0.625, 0.7441, 0.625, 0.7791, 0.625, 0.7814, 0.625, 0.7436, 0.625, 0.5065, 0.625, 0.4686, 0.625, 0.4709, 0.625, 0.506, 0.625, 0.01227, 0.625, 0.02399, 0.625, 0.1226, 0.625, 0.25, 0.665, 0.5, 0.625, 0.6298, 0.625, 0.726, 0.665, 0.7377, 0.625, 0.79, 0.625, 0.7898, 0.625, 0.9602, 0.625, 0.96, 0.625, 0.2435, 0.625, 0.2814, 0.625, 0.29, 0.625, 0.1226, 0.625, 0.6298, 0.625, 0.46, 0.625, 0.4686, 0.625, 0.5065, 0.625, 0.7898, 0.625, 0.726, 0.625, 0.7436, 0.625, 0.7814, 0.625, 0.0, 0.625, 0.00641, 0.625, 0.02399, 0.625, 0.0, 0.1541, 0.5046, 0.1541, 0.7454, 0.3459, 0.7454, 0.3459, 0.5046, 0.3833, 0.7791, 0.3833, 0.9709, 0.625, 0.9709, 0.625, 0.7791, 0.625, 0.4709, 0.625, 0.4686, 0.625, 0.2814, 0.625, 0.2791, 0.625, 0.7441, 0.625, 0.7436, 0.625, 0.5065, 0.625, 0.506, 0.625, 0.244, 0.625, 0.2435, 0.625, 0.00641, 0.625, 0.005947, 0.3833, 0.005894, 0.3833, 0.2441, 0.625, 0.244, 0.625, 0.005947, 0.625, 0.9709, 0.625, 0.9686, 0.625, 0.7814, 0.625, 0.7791, 0.625, 0.7436, 0.625, 0.726, 0.625, 0.6298, 0.625, 0.5065, 0.3833, 0.2791, 0.3833, 0.4709, 0.625, 0.4709, 0.625, 0.2791, 0.3833, 0.5059, 0.3833, 0.7441, 0.625, 0.7441, 0.625, 0.506, 0.625, 0.2435, 0.625, 0.1226, 0.625, 0.02399, 0.625, 0.00641, 0.665, 0.5, 0.665, 0.7377, 0.835, 0.7377, 0.835, 0.5, 0.625, 0.9686, 0.625, 0.9602, 0.625, 0.7898, 0.625, 0.7814, 0.625, 0.4686, 0.625, 0.46, 0.625, 0.29, 0.625, 0.2814, 0.1541, 0.7454, 0.125, 0.7441, 0.1541, 0.75, 0.1541, 0.5046, 0.1541, 0.5, 0.125, 0.5059, 0.3459, 0.7454, 0.3459, 0.75, 0.375, 0.7441, 0.3459, 0.5046, 0.375, 0.5059, 0.3459, 0.5, 0.625, 0.02399, 0.625, 0.01085, 0.625, 0.0, 0.625, 0.726, 0.625, 0.75, 0.625, 0.7391, 0.1541, 0.5046, 0.125, 0.5059, 0.125, 0.7441, 0.1541, 0.7454, 0.3833, 0.0, 0.3833, 0.005894, 0.625, 0.005947, 0.625, 0.0, 0.625, 0.2791, 0.625, 0.244, 0.3833, 0.2441, 0.3833, 0.2791, 0.3459, 0.5046, 0.3459, 0.5, 0.1541, 0.5, 0.1541, 0.5046, 0.625, 0.506, 0.625, 0.4709, 0.3833, 0.4709, 0.3833, 0.5059, 0.3459, 0.7454, 0.3833, 0.7441, 0.3833, 0.5059, 0.3459, 0.5046, 0.625, 0.7791, 0.625, 0.7441, 0.3833, 0.7441, 0.3833, 0.7791, 0.1541, 0.7454, 0.1541, 0.75, 0.3459, 0.75, 0.3459, 0.7454, 0.625, 0.0, 0.625, 0.005947, 0.625, 0.00641, 0.625, 0.0, 0.625, 0.2814, 0.625, 0.2435, 0.625, 0.244, 0.625, 0.2791, 0.625, 0.7441, 0.625, 0.7791, 0.625, 0.7814, 0.625, 0.7436, 0.625, 0.5065, 0.625, 0.4686, 0.625, 0.4709, 0.625, 0.506, 0.625, 0.01227, 0.625, 0.02399, 0.625, 0.1226, 0.625, 0.25, 0.665, 0.5, 0.625, 0.6298, 0.625, 0.726, 0.665, 0.7377, 0.625, 0.79, 0.625, 0.7898, 0.625, 0.9602, 0.625, 0.96, 0.625, 0.2435, 0.625, 0.2814, 0.625, 0.29, 0.625, 0.1226, 0.625, 0.6298, 0.625, 0.46, 0.625, 0.4686, 0.625, 0.5065, 0.625, 0.7898, 0.625, 0.726, 0.625, 0.7436, 0.625, 0.7814, 0.625, 0.0, 0.625, 0.00641, 0.625, 0.02399, 0.625, 0.0, 0.1541, 0.5046, 0.1541, 0.7454, 0.3459, 0.7454, 0.3459, 0.5046, 0.3833, 0.7791, 0.3833, 0.9709, 0.625, 0.9709, 0.625, 0.7791, 0.625, 0.4709, 0.625, 0.4686, 0.625, 0.2814, 0.625, 0.2791, 0.625, 0.7441, 0.625, 0.7436, 0.625, 0.5065, 0.625, 0.506, 0.625, 0.244, 0.625, 0.2435, 0.625, 0.00641, 0.625, 0.005947, 0.3833, 0.005894, 0.3833, 0.2441, 0.625, 0.244, 0.625, 0.005947, 0.625, 0.9709, 0.625, 0.9686, 0.625, 0.7814, 0.625, 0.7791, 0.625, 0.7436, 0.625, 0.726, 0.625, 0.6298, 0.625, 0.5065, 0.3833, 0.2791, 0.3833, 0.4709, 0.625, 0.4709, 0.625, 0.2791, 0.3833, 0.5059, 0.3833, 0.7441, 0.625, 0.7441, 0.625, 0.506, 0.625, 0.2435, 0.625, 0.1226, 0.625, 0.02399, 0.625, 0.00641, 0.665, 0.5, 0.665, 0.7377, 0.835, 0.7377, 0.835, 0.5, 0.625, 0.9686, 0.625, 0.9602, 0.625, 0.7898, 0.625, 0.7814, 0.625, 0.4686, 0.625, 0.46, 0.625, 0.29, 0.625, 0.2814, 0.1541, 0.7454, 0.125, 0.7441, 0.1541, 0.75, 0.1541, 0.5046, 0.1541, 0.5, 0.125, 0.5059, 0.3459, 0.7454, 0.3459, 0.75, 0.375, 0.7441, 0.3459, 0.5046, 0.375, 0.5059, 0.3459, 0.5, 0.625, 0.02399, 0.625, 0.01085, 0.625, 0.0, 0.625, 0.726, 0.625, 0.75, 0.625, 0.7391, 0.1541, 0.5046, 0.125, 0.5059, 0.125, 0.7441, 0.1541, 0.7454, 0.3833, 0.0, 0.3833, 0.005894, 0.625, 0.005947, 0.625, 0.0, 0.625, 0.2791, 0.625, 0.244, 0.3833, 0.2441, 0.3833, 0.2791, 0.3459, 0.5046, 0.3459, 0.5, 0.1541, 0.5, 0.1541, 0.5046, 0.625, 0.506, 0.625, 0.4709, 0.3833, 0.4709, 0.3833, 0.5059, 0.3459, 0.7454, 0.3833, 0.7441, 0.3833, 0.5059, 0.3459, 0.5046, 0.625, 0.7791, 0.625, 0.7441, 0.3833, 0.7441, 0.3833, 0.7791, 0.1541, 0.7454, 0.1541, 0.75, 0.3459, 0.75, 0.3459, 0.7454, 0.625, 0.0, 0.625, 0.005947, 0.625, 0.00641, 0.625, 0.0, 0.625, 0.2814, 0.625, 0.2435, 0.625, 0.244, 0.625, 0.2791, 0.625, 0.7441, 0.625, 0.7791, 0.625, 0.7814, 0.625, 0.7436, 0.625, 0.5065, 0.625, 0.4686, 0.625, 0.4709, 0.625, 0.506, 0.625, 0.01227, 0.625, 0.02399, 0.625, 0.1226, 0.625, 0.25, 0.665, 0.5, 0.625, 0.6298, 0.625, 0.726, 0.665, 0.7377, 0.625, 0.79, 0.625, 0.7898, 0.625, 0.9602, 0.625, 0.96, 0.625, 0.2435, 0.625, 0.2814, 0.625, 0.29, 0.625, 0.1226, 0.625, 0.6298, 0.625, 0.46, 0.625, 0.4686, 0.625, 0.5065, 0.625, 0.7898, 0.625, 0.726, 0.625, 0.7436, 0.625, 0.7814, 0.625, 0.0, 0.625, 0.00641, 0.625, 0.02399, 0.625, 0.0, 0.1541, 0.5046, 0.1541, 0.7454, 0.3459, 0.7454, 0.3459, 0.5046, 0.3833, 0.7791, 0.3833, 0.9709, 0.625, 0.9709, 0.625, 0.7791, 0.625, 0.4709, 0.625, 0.4686, 0.625, 0.2814, 0.625, 0.2791, 0.625, 0.7441, 0.625, 0.7436, 0.625, 0.5065, 0.625, 0.506, 0.625, 0.244, 0.625, 0.2435, 0.625, 0.00641, 0.625, 0.005947, 0.3833, 0.005894, 0.3833, 0.2441, 0.625, 0.244, 0.625, 0.005947, 0.625, 0.9709, 0.625, 0.9686, 0.625, 0.7814, 0.625, 0.7791, 0.625, 0.7436, 0.625, 0.726, 0.625, 0.6298, 0.625, 0.5065, 0.3833, 0.2791, 0.3833, 0.4709, 0.625, 0.4709, 0.625, 0.2791, 0.3833, 0.5059, 0.3833, 0.7441, 0.625, 0.7441, 0.625, 0.506, 0.625, 0.2435, 0.625, 0.1226, 0.625, 0.02399, 0.625, 0.00641, 0.665, 0.5, 0.665, 0.7377, 0.835, 0.7377, 0.835, 0.5, 0.625, 0.9686, 0.625, 0.9602, 0.625, 0.7898, 0.625, 0.7814, 0.625, 0.4686, 0.625, 0.46, 0.625, 0.29, 0.625, 0.2814, 0.1541, 0.7454, 0.125, 0.7441, 0.1541, 0.75, 0.1541, 0.5046, 0.1541, 0.5, 0.125, 0.5059, 0.3459, 0.7454, 0.3459, 0.75, 0.375, 0.7441, 0.3459, 0.5046, 0.375, 0.5059, 0.3459, 0.5, 0.625, 0.02399, 0.625, 0.01085, 0.625, 0.0, 0.625, 0.726, 0.625, 0.75, 0.625, 0.7391, 0.1541, 0.5046, 0.125, 0.5059, 0.125, 0.7441, 0.1541, 0.7454, 0.3833, 0.0, 0.3833, 0.005894, 0.625, 0.005947, 0.625, 0.0, 0.625, 0.2791, 0.625, 0.244, 0.3833, 0.2441, 0.3833, 0.2791, 0.3459, 0.5046, 0.3459, 0.5, 0.1541, 0.5, 0.1541, 0.5046, 0.625, 0.506, 0.625, 0.4709, 0.3833, 0.4709, 0.3833, 0.5059, 0.3459, 0.7454, 0.3833, 0.7441, 0.3833, 0.5059, 0.3459, 0.5046, 0.625, 0.7791, 0.625, 0.7441, 0.3833, 0.7441, 0.3833, 0.7791, 0.1541, 0.7454, 0.1541, 0.75, 0.3459, 0.75, 0.3459, 0.7454, 0.625, 0.0, 0.625, 0.005947, 0.625, 0.00641, 0.625, 0.0, 0.625, 0.2814, 0.625, 0.2435, 0.625, 0.244, 0.625, 0.2791, 0.625, 0.7441, 0.625, 0.7791, 0.625, 0.7814, 0.625, 0.7436, 0.625, 0.5065, 0.625, 0.4686, 0.625, 0.4709, 0.625, 0.506, 0.625, 0.01227, 0.625, 0.02399, 0.625, 0.1226, 0.625, 0.25, 0.665, 0.5, 0.625, 0.6298, 0.625, 0.726, 0.665, 0.7377, 0.625, 0.79, 0.625, 0.7898, 0.625, 0.9602, 0.625, 0.96, 0.625, 0.2435, 0.625, 0.2814, 0.625, 0.29, 0.625, 0.1226, 0.625, 0.6298, 0.625, 0.46, 0.625, 0.4686, 0.625, 0.5065, 0.625, 0.7898, 0.625, 0.726, 0.625, 0.7436, 0.625, 0.7814, 0.625, 0.0, 0.625, 0.00641, 0.625, 0.02399, 0.625, 0.0, 0.1541, 0.5046, 0.1541, 0.7454, 0.3459, 0.7454, 0.3459, 0.5046, 0.3833, 0.7791, 0.3833, 0.9709, 0.625, 0.9709, 0.625, 0.7791, 0.625, 0.4709, 0.625, 0.4686, 0.625, 0.2814, 0.625, 0.2791, 0.625, 0.7441, 0.625, 0.7436, 0.625, 0.5065, 0.625, 0.506, 0.625, 0.244, 0.625, 0.2435, 0.625, 0.00641, 0.625, 0.005947, 0.3833, 0.005894, 0.3833, 0.2441, 0.625, 0.244, 0.625, 0.005947, 0.625, 0.9709, 0.625, 0.9686, 0.625, 0.7814, 0.625, 0.7791, 0.625, 0.7436, 0.625, 0.726, 0.625, 0.6298, 0.625, 0.5065, 0.3833, 0.2791, 0.3833, 0.4709, 0.625, 0.4709, 0.625, 0.2791, 0.3833, 0.5059, 0.3833, 0.7441, 0.625, 0.7441, 0.625, 0.506, 0.625, 0.2435, 0.625, 0.1226, 0.625, 0.02399, 0.625, 0.00641, 0.665, 0.5, 0.665, 0.7377, 0.835, 0.7377, 0.835, 0.5, 0.625, 0.9686, 0.625, 0.9602, 0.625, 0.7898, 0.625, 0.7814, 0.625, 0.4686, 0.625, 0.46, 0.625, 0.29, 0.625, 0.2814, 0.1541, 0.7454, 0.125, 0.7441, 0.1541, 0.75, 0.1541, 0.5046, 0.1541, 0.5, 0.125, 0.5059, 0.3459, 0.7454, 0.3459, 0.75, 0.375, 0.7441, 0.3459, 0.5046, 0.375, 0.5059, 0.3459, 0.5, 0.625, 0.02399, 0.625, 0.01085, 0.625, 0.0, 0.625, 0.726, 0.625, 0.75, 0.625, 0.7391, 0.1541, 0.5046, 0.125, 0.5059, 0.125, 0.7441, 0.1541, 0.7454, 0.3833, 0.0, 0.3833, 0.005894, 0.625, 0.005947, 0.625, 0.0, 0.625, 0.2791, 0.625, 0.244, 0.3833, 0.2441, 0.3833, 0.2791, 0.3459, 0.5046, 0.3459, 0.5, 0.1541, 0.5, 0.1541, 0.5046, 0.625, 0.506, 0.625, 0.4709, 0.3833, 0.4709, 0.3833, 0.5059, 0.3459, 0.7454, 0.3833, 0.7441, 0.3833, 0.5059, 0.3459, 0.5046, 0.625, 0.7791, 0.625, 0.7441, 0.3833, 0.7441, 0.3833, 0.7791, 0.1541, 0.7454, 0.1541, 0.75, 0.3459, 0.75, 0.3459, 0.7454, 0.625, 0.0, 0.625, 0.005947, 0.625, 0.00641, 0.625, 0.0, 0.625, 0.2814, 0.625, 0.2435, 0.625, 0.244, 0.625, 0.2791, 0.625, 0.7441, 0.625, 0.7791, 0.625, 0.7814, 0.625, 0.7436, 0.625, 0.5065, 0.625, 0.4686, 0.625, 0.4709, 0.625, 0.506, 0.625, 0.01227, 0.625, 0.02399, 0.625, 0.1226, 0.625, 0.25, 0.665, 0.5, 0.625, 0.6298, 0.625, 0.726, 0.665, 0.7377, 0.625, 0.79, 0.625, 0.7898, 0.625, 0.9602, 0.625, 0.96, 0.625, 0.2435, 0.625, 0.2814, 0.625, 0.29, 0.625, 0.1226, 0.625, 0.6298, 0.625, 0.46, 0.625, 0.4686, 0.625, 0.5065, 0.625, 0.7898, 0.625, 0.726, 0.625, 0.7436, 0.625, 0.7814, 0.625, 0.0, 0.625, 0.00641, 0.625, 0.02399, 0.625, 0.0, 0.1541, 0.5046, 0.1541, 0.7454, 0.3459, 0.7454, 0.3459, 0.5046, 0.3833, 0.7791, 0.3833, 0.9709, 0.625, 0.9709, 0.625, 0.7791, 0.625, 0.4709, 0.625, 0.4686, 0.625, 0.2814, 0.625, 0.2791, 0.625, 0.7441, 0.625, 0.7436, 0.625, 0.5065, 0.625, 0.506, 0.625, 0.244, 0.625, 0.2435, 0.625, 0.00641, 0.625, 0.005947, 0.3833, 0.005894, 0.3833, 0.2441, 0.625, 0.244, 0.625, 0.005947, 0.625, 0.9709, 0.625, 0.9686, 0.625, 0.7814, 0.625, 0.7791, 0.625, 0.7436, 0.625, 0.726, 0.625, 0.6298, 0.625, 0.5065, 0.3833, 0.2791, 0.3833, 0.4709, 0.625, 0.4709, 0.625, 0.2791, 0.3833, 0.5059, 0.3833, 0.7441, 0.625, 0.7441, 0.625, 0.506, 0.625, 0.2435, 0.625, 0.1226, 0.625, 0.02399, 0.625, 0.00641, 0.665, 0.5, 0.665, 0.7377, 0.835, 0.7377, 0.835, 0.5, 0.625, 0.9686, 0.625, 0.9602, 0.625, 0.7898, 0.625, 0.7814, 0.625, 0.4686, 0.625, 0.46, 0.625, 0.29, 0.625, 0.2814, 0.1541, 0.7454, 0.125, 0.7441, 0.1541, 0.75, 0.1541, 0.5046, 0.1541, 0.5, 0.125, 0.5059, 0.3459, 0.7454, 0.3459, 0.75, 0.375, 0.7441, 0.3459, 0.5046, 0.375, 0.5059, 0.3459, 0.5, 0.625, 0.02399, 0.625, 0.01085, 0.625, 0.0, 0.625, 0.726, 0.625, 0.75, 0.625, 0.7391, 0.1541, 0.5046, 0.125, 0.5059, 0.125, 0.7441, 0.1541, 0.7454, 0.3833, 0.0, 0.3833, 0.005894, 0.625, 0.005947, 0.625, 0.0, 0.625, 0.2791, 0.625, 0.244, 0.3833, 0.2441, 0.3833, 0.2791, 0.3459, 0.5046, 0.3459, 0.5, 0.1541, 0.5, 0.1541, 0.5046, 0.625, 0.506, 0.625, 0.4709, 0.3833, 0.4709, 0.3833, 0.5059, 0.3459, 0.7454, 0.3833, 0.7441, 0.3833, 0.5059, 0.3459, 0.5046, 0.625, 0.7791, 0.625, 0.7441, 0.3833, 0.7441, 0.3833, 0.7791, 0.1541, 0.7454, 0.1541, 0.75, 0.3459, 0.75, 0.3459, 0.7454, 0.625, 0.0, 0.625, 0.005947, 0.625, 0.00641, 0.625, 0.0, 0.625, 0.2814, 0.625, 0.2435, 0.625, 0.244, 0.625, 0.2791, 0.625, 0.7441, 0.625, 0.7791, 0.625, 0.7814, 0.625, 0.7436, 0.625, 0.5065, 0.625, 0.4686, 0.625, 0.4709, 0.625, 0.506, 0.625, 0.01227, 0.625, 0.02399, 0.625, 0.1226, 0.625, 0.25, 0.665, 0.5, 0.625, 0.6298, 0.625, 0.726, 0.665, 0.7377, 0.625, 0.79, 0.625, 0.7898, 0.625, 0.9602, 0.625, 0.96, 0.625, 0.2435, 0.625, 0.2814, 0.625, 0.29, 0.625, 0.1226, 0.625, 0.6298, 0.625, 0.46, 0.625, 0.4686, 0.625, 0.5065, 0.625, 0.7898, 0.625, 0.726, 0.625, 0.7436, 0.625, 0.7814, 0.625, 0.0, 0.625, 0.00641, 0.625, 0.02399, 0.625, 0.0, 0.1541, 0.5046, 0.1541, 0.7454, 0.3459, 0.7454, 0.3459, 0.5046, 0.3833, 0.7791, 0.3833, 0.9709, 0.625, 0.9709, 0.625, 0.7791, 0.625, 0.4709, 0.625, 0.4686, 0.625, 0.2814, 0.625, 0.2791, 0.625, 0.7441, 0.625, 0.7436, 0.625, 0.5065, 0.625, 0.506, 0.625, 0.244, 0.625, 0.2435, 0.625, 0.00641, 0.625, 0.005947, 0.3833, 0.005894, 0.3833, 0.2441, 0.625, 0.244, 0.625, 0.005947, 0.625, 0.9709, 0.625, 0.9686, 0.625, 0.7814, 0.625, 0.7791, 0.625, 0.7436, 0.625, 0.726, 0.625, 0.6298, 0.625, 0.5065, 0.3833, 0.2791, 0.3833, 0.4709, 0.625, 0.4709, 0.625, 0.2791, 0.3833, 0.5059, 0.3833, 0.7441, 0.625, 0.7441, 0.625, 0.506, 0.625, 0.2435, 0.625, 0.1226, 0.625, 0.02399, 0.625, 0.00641, 0.665, 0.5, 0.665, 0.7377, 0.835, 0.7377, 0.835, 0.5, 0.625, 0.9686, 0.625, 0.9602, 0.625, 0.7898, 0.625, 0.7814, 0.625, 0.4686, 0.625, 0.46, 0.625, 0.29, 0.625, 0.2814, 0.1541, 0.7454, 0.125, 0.7441, 0.1541, 0.75, 0.1541, 0.5046, 0.1541, 0.5, 0.125, 0.5059, 0.3459, 0.7454, 0.3459, 0.75, 0.375, 0.7441, 0.3459, 0.5046, 0.375, 0.5059, 0.3459, 0.5, 0.625, 0.02399, 0.625, 0.01085, 0.625, 0.0, 0.625, 0.726, 0.625, 0.75, 0.625, 0.7391, 0.1541, 0.5046, 0.125, 0.5059, 0.125, 0.7441, 0.1541, 0.7454, 0.3833, 0.0, 0.3833, 0.005894, 0.625, 0.005947, 0.625, 0.0, 0.625, 0.2791, 0.625, 0.244, 0.3833, 0.2441, 0.3833, 0.2791, 0.3459, 0.5046, 0.3459, 0.5, 0.1541, 0.5, 0.1541, 0.5046, 0.625, 0.506, 0.625, 0.4709, 0.3833, 0.4709, 0.3833, 0.5059, 0.3459, 0.7454, 0.3833, 0.7441, 0.3833, 0.5059, 0.3459, 0.5046, 0.625, 0.7791, 0.625, 0.7441, 0.3833, 0.7441, 0.3833, 0.7791, 0.1541, 0.7454, 0.1541, 0.75, 0.3459, 0.75, 0.3459, 0.7454, 0.625, 0.0, 0.625, 0.005947, 0.625, 0.00641, 0.625, 0.0, 0.625, 0.2814, 0.625, 0.2435, 0.625, 0.244, 0.625, 0.2791, 0.625, 0.7441, 0.625, 0.7791, 0.625, 0.7814, 0.625, 0.7436, 0.625, 0.5065, 0.625, 0.4686, 0.625, 0.4709, 0.625, 0.506, 0.625, 0.01227, 0.625, 0.02399, 0.625, 0.1226, 0.625, 0.25, 0.665, 0.5, 0.625, 0.6298, 0.625, 0.726, 0.665, 0.7377, 0.625, 0.79, 0.625, 0.7898, 0.625, 0.9602, 0.625, 0.96, 0.625, 0.2435, 0.625, 0.2814, 0.625, 0.29, 0.625, 0.1226, 0.625, 0.6298, 0.625, 0.46, 0.625, 0.4686, 0.625, 0.5065, 0.625, 0.7898, 0.625, 0.726, 0.625, 0.7436, 0.625, 0.7814, 0.625, 0.0, 0.625, 0.00641, 0.625, 0.02399, 0.625, 0.0, 0.1541, 0.5046, 0.1541, 0.7454, 0.3459, 0.7454, 0.3459, 0.5046, 0.3833, 0.7791, 0.3833, 0.9709, 0.625, 0.9709, 0.625, 0.7791, 0.625, 0.4709, 0.625, 0.4686, 0.625, 0.2814, 0.625, 0.2791, 0.625, 0.7441, 0.625, 0.7436, 0.625, 0.5065, 0.625, 0.506, 0.625, 0.244, 0.625, 0.2435, 0.625, 0.00641, 0.625, 0.005947, 0.3833, 0.005894, 0.3833, 0.2441, 0.625, 0.244, 0.625, 0.005947, 0.625, 0.9709, 0.625, 0.9686, 0.625, 0.7814, 0.625, 0.7791, 0.625, 0.7436, 0.625, 0.726, 0.625, 0.6298, 0.625, 0.5065, 0.3833, 0.2791, 0.3833, 0.4709, 0.625, 0.4709, 0.625, 0.2791, 0.3833, 0.5059, 0.3833, 0.7441, 0.625, 0.7441, 0.625, 0.506, 0.625, 0.2435, 0.625, 0.1226, 0.625, 0.02399, 0.625, 0.00641, 0.665, 0.5, 0.665, 0.7377, 0.835, 0.7377, 0.835, 0.5, 0.625, 0.9686, 0.625, 0.9602, 0.625, 0.7898, 0.625, 0.7814, 0.625, 0.4686, 0.625, 0.46, 0.625, 0.29, 0.625, 0.2814, 0.1541, 0.7454, 0.125, 0.7441, 0.1541, 0.75, 0.1541, 0.5046, 0.1541, 0.5, 0.125, 0.5059, 0.3459, 0.7454, 0.3459, 0.75, 0.375, 0.7441, 0.3459, 0.5046, 0.375, 0.5059, 0.3459, 0.5, 0.625, 0.02399, 0.625, 0.01085, 0.625, 0.0, 0.625, 0.726, 0.625, 0.75, 0.625, 0.7391, 0.1541, 0.5046, 0.125, 0.5059, 0.125, 0.7441, 0.1541, 0.7454, 0.3833, 0.0, 0.3833, 0.005894, 0.625, 0.005947, 0.625, 0.0, 0.625, 0.2791, 0.625, 0.244, 0.3833, 0.2441, 0.3833, 0.2791, 0.3459, 0.5046, 0.3459, 0.5, 0.1541, 0.5, 0.1541, 0.5046, 0.625, 0.506, 0.625, 0.4709, 0.3833, 0.4709, 0.3833, 0.5059, 0.3459, 0.7454, 0.3833, 0.7441, 0.3833, 0.5059, 0.3459, 0.5046, 0.625, 0.7791, 0.625, 0.7441, 0.3833, 0.7441, 0.3833, 0.7791, 0.1541, 0.7454, 0.1541, 0.75, 0.3459, 0.75, 0.3459, 0.7454, 0.625, 0.0, 0.625, 0.005947, 0.625, 0.00641, 0.625, 0.0, 0.625, 0.2814, 0.625, 0.2435, 0.625, 0.244, 0.625, 0.2791, 0.625, 0.7441, 0.625, 0.7791, 0.625, 0.7814, 0.625, 0.7436, 0.625, 0.5065, 0.625, 0.4686, 0.625, 0.4709, 0.625, 0.506, 0.625, 0.01227, 0.625, 0.02399, 0.625, 0.1226, 0.625, 0.25, 0.665, 0.5, 0.625, 0.6298, 0.625, 0.726, 0.665, 0.7377, 0.625, 0.79, 0.625, 0.7898, 0.625, 0.9602, 0.625, 0.96, 0.625, 0.2435, 0.625, 0.2814, 0.625, 0.29, 0.625, 0.1226, 0.625, 0.6298, 0.625, 0.46, 0.625, 0.4686, 0.625, 0.5065, 0.625, 0.7898, 0.625, 0.726, 0.625, 0.7436, 0.625, 0.7814, 0.625, 0.0, 0.625, 0.00641, 0.625, 0.02399, 0.625, 0.0, 0.1541, 0.5046, 0.1541, 0.7454, 0.3459, 0.7454, 0.3459, 0.5046, 0.3833, 0.7791, 0.625, 0.7791, 0.625, 0.9709, 0.3833, 0.9709, 0.625, 0.4709, 0.625, 0.2791, 0.625, 0.2814, 0.625, 0.4686, 0.625, 0.7441, 0.625, 0.506, 0.625, 0.5065, 0.625, 0.7436, 0.625, 0.244, 0.625, 0.005947, 0.625, 0.00641, 0.625, 0.2435, 0.3833, 0.005894, 0.625, 0.005947, 0.625, 0.244, 0.3833, 0.2441, 0.625, 0.9709, 0.625, 0.7791, 0.625, 0.7814, 0.625, 0.9686, 0.625, 0.7436, 0.625, 0.5065, 0.625, 0.6298, 0.625, 0.726, 0.3833, 0.2791, 0.625, 0.2791, 0.625, 0.4709, 0.3833, 0.4709, 0.3833, 0.5059, 0.625, 0.506, 0.625, 0.7441, 0.3833, 0.7441, 0.625, 0.2435, 0.625, 0.00641, 0.625, 0.02399, 0.625, 0.1226, 0.665, 0.5, 0.835, 0.5, 0.835, 0.7377, 0.665, 0.7377, 0.625, 0.9686, 0.625, 0.7814, 0.625, 0.7898, 0.625, 0.9602, 0.625, 0.4686, 0.625, 0.2814, 0.625, 0.29, 0.625, 0.46, 0.1541, 0.7454, 0.1541, 0.75, 0.125, 0.7441, 0.1541, 0.5046, 0.125, 0.5059, 0.1541, 0.5, 0.3459, 0.7454, 0.375, 0.7441, 0.3459, 0.75, 0.3459, 0.5046, 0.3459, 0.5, 0.375, 0.5059, 0.625, 0.02399, 0.625, 0.0, 0.625, 0.01085, 0.625, 0.726, 0.625, 0.7391, 0.625, 0.75, 0.1541, 0.5046, 0.1541, 0.7454, 0.125, 0.7441, 0.125, 0.5059, 0.3833, 0.0, 0.625, 0.0, 0.625, 0.005947, 0.3833, 0.005894, 0.625, 0.2791, 0.3833, 0.2791, 0.3833, 0.2441, 0.625, 0.244, 0.3459, 0.5046, 0.1541, 0.5046, 0.1541, 0.5, 0.3459, 0.5, 0.625, 0.506, 0.3833, 0.5059, 0.3833, 0.4709, 0.625, 0.4709, 0.3459, 0.7454, 0.3459, 0.5046, 0.3833, 0.5059, 0.3833, 0.7441, 0.625, 0.7791, 0.3833, 0.7791, 0.3833, 0.7441, 0.625, 0.7441, 0.1541, 0.7454, 0.3459, 0.7454, 0.3459, 0.75, 0.1541, 0.75, 0.625, 0.0, 0.625, 0.0, 0.625, 0.00641, 0.625, 0.005947, 0.625, 0.2814, 0.625, 0.2791, 0.625, 0.244, 0.625, 0.2435, 0.625, 0.7441, 0.625, 0.7436, 0.625, 0.7814, 0.625, 0.7791, 0.625, 0.5065, 0.625, 0.506, 0.625, 0.4709, 0.625, 0.4686, 0.625, 0.01227, 0.625, 0.25, 0.625, 0.1226, 0.625, 0.02399, 0.665, 0.5, 0.665, 0.7377, 0.625, 0.726, 0.625, 0.6298, 0.625, 0.79, 0.625, 0.96, 0.625, 0.9602, 0.625, 0.7898, 0.625, 0.2435, 0.625, 0.1226, 0.625, 0.29, 0.625, 0.2814, 0.625, 0.6298, 0.625, 0.5065, 0.625, 0.4686, 0.625, 0.46, 0.625, 0.7898, 0.625, 0.7814, 0.625, 0.7436, 0.625, 0.726, 0.625, 0.0, 0.625, 0.0, 0.625, 0.02399, 0.625, 0.00641, 0.1541, 0.5046, 0.3459, 0.5046, 0.3459, 0.7454, 0.1541, 0.7454])
me_cube_003.materials.append(mat_teeth)
me_cube_003.update()

# ---- objects
ob_body = bpy.data.objects.new('Body', me_icosphere_001)
ob_spot = bpy.data.objects.new('Spot', light_spot)
ob_teeth = bpy.data.objects.new('Teeth', me_cube_003)

# ---- transforms, parenting, visibility, modifiers, constraints
ob_body.location = (0.0, 0.0, 0.0)
ob_spot.location = (1.593, 0.0, 1.87)
ob_spot.rotation_euler = (0.0, 0.5569, 0.0)
ob_teeth.location = (0.6768, -0.003149, 0.0129)

# ---- collection membership
col_collection.objects.link(ob_body)
col_collection.objects.link(ob_spot)
col_collection.objects.link(ob_teeth)

# ---- scene / render settings (as saved in the file)
scene.frame_start = 1; scene.frame_end = 250; scene.frame_set(1)
scene.render.engine = 'BLENDER_EEVEE_NEXT'
scene.cycles.sampling_pattern = 'TABULATED_SOBOL'
scene.cycles.use_light_tree = False
scene.view_settings.view_transform = 'Filmic'
bpy.context.view_layer.update()

# ---- added for rendering (the .blend has no active camera): camera
cam_auto = bpy.data.cameras.new('AutoCamera')
cam_auto.lens = 50.0
cam_auto.sensor_width = 36.0
cam_auto.clip_end = 1000.0
ob_auto_camera = bpy.data.objects.new('AutoCamera', cam_auto)
scene.collection.objects.link(ob_auto_camera)
ob_auto_camera.location = (3.15919, -3.86629, 2.5633)
ob_auto_camera.rotation_euler = (1.09748, -7.21219e-08, 0.694738)
scene.camera = ob_auto_camera
bpy.context.view_layer.update()
